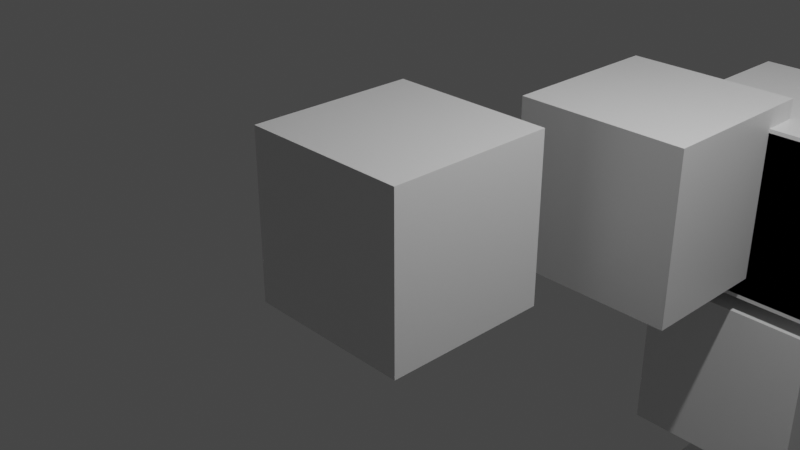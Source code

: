 # Source: Extrude_Region.blend  (saved by Blender 2.82.7; exported with 4.5.12 LTS)
import bpy
from mathutils import Matrix  # noqa: F401  (used for matrix-valued properties, if any)

bpy.ops.wm.read_factory_settings(use_empty=True)
scene = bpy.context.scene
scene.name = 'Scene'

# ---- collections
col_collection = bpy.data.collections.new('Collection'); scene.collection.children.link(col_collection)

# ---- materials (node trees are filled in below, after node groups)
mat_material = bpy.data.materials.new('Material')
mat_material.alpha_threshold = 0.0
mat_material.use_transparent_shadow = False
mat_material.line_color = (0.0, 0.0, 0.0, 1.0)

# ---- material node trees
mat_material.use_nodes = True; mat_material.node_tree.nodes.clear()
_N = mat_material.node_tree.nodes; _L = mat_material.node_tree.links
n0 = _N.new('ShaderNodeOutputMaterial'); n0.name = 'Material Output'; n0.location = (300, 300)
n1 = _N.new('ShaderNodeBsdfPrincipled'); n1.name = 'Principled BSDF'; n1.location = (10, 300)
n1.distribution = 'GGX'
n1.subsurface_method = 'BURLEY'
n1.inputs[2].default_value = 0.4
n1.inputs[3].default_value = 1.45
n1.inputs[27].default_value = (0.0, 0.0, 0.0, 1.0)
n1.inputs[28].default_value = 1.0
_L.new(n1.outputs[0], n0.inputs[0])
n0.is_active_output = True

# ---- world
world_world = bpy.data.worlds.new('World'); scene.world = world_world
world_world.use_nodes = True; world_world.node_tree.nodes.clear()
_N = world_world.node_tree.nodes; _L = world_world.node_tree.links
n0 = _N.new('ShaderNodeOutputWorld'); n0.name = 'World Output'; n0.location = (300, 300)
n1 = _N.new('ShaderNodeBackground'); n1.name = 'Background'; n1.location = (10, 300)
n1.inputs[0].default_value = (0.05088, 0.05088, 0.05088, 1.0)
_L.new(n1.outputs[0], n0.inputs[0])
n0.is_active_output = True
world_world.color = (0.05088, 0.05088, 0.05088)
world_world.use_sun_shadow = False
world_world.sun_shadow_jitter_overblur = 0.0

# ---- cameras
cam_camera = bpy.data.cameras.new('Camera')
cam_camera.clip_end = 100.0
cam_camera.ortho_scale = 7.314

# ---- lights
light_light = bpy.data.lights.new('Light', 'POINT')
light_light.transmission_factor = 0.0
light_light.energy = 1000.0
light_light.shadow_soft_size = 0.1
light_light.shadow_maximum_resolution = 0.006
light_light.use_absolute_resolution = True

# ---- meshes
me_cube = bpy.data.meshes.new('Cube')
me_cube.from_pydata([(1.0, 1.0, 1.0), (1.0, 1.0, -1.0), (1.0, -1.0, 1.0), (1.0, -1.0, -1.0), (-1.0, 1.0, 1.0), (-1.0, 1.0, -1.0), (-1.0, -1.0, 1.0), (-1.0, -1.0, -1.0), (2.177, 3.618, 0.9619), (2.177, 3.618, -1.038), (2.177, 1.618, 0.9619), (2.177, 1.618, -1.038), (0.1769, 3.618, 0.9619), (0.1769, 3.618, -1.038), (0.1769, 1.618, 0.9619), (0.1769, 1.618, -1.038), (3.003, 5.206, 0.7327), (3.003, 5.206, -1.267), (3.003, 3.206, 0.7327), (3.003, 3.206, -1.267), (1.003, 5.206, 0.7327), (1.003, 5.206, -1.267), (1.003, 3.206, 0.7327), (1.003, 3.206, -1.267), (3.003, 5.206, 0.6877), (3.003, 5.206, -1.312), (3.003, 3.206, 0.6877), (3.003, 3.206, -1.312), (1.003, 5.206, 0.6877), (1.003, 5.206, -1.312), (1.003, 3.206, 0.6877), (1.003, 3.206, -1.312), (3.003, 5.206, -1.497), (3.003, 5.206, -3.497), (3.003, 3.206, -1.497), (3.003, 3.206, -3.497), (1.003, 5.206, -1.497), (1.003, 5.206, -3.497), (1.003, 3.206, -1.497), (1.003, 3.206, -3.497), (3.003, 5.206, -4.712), (3.003, 5.206, -6.712), (3.003, 3.206, -4.712), (3.003, 3.206, -6.712), (1.003, 5.206, -4.712), (1.003, 5.206, -6.712), (1.003, 3.206, -4.712), (1.003, 3.206, -6.712), (1.003, 5.206, 5.242), (1.003, 5.206, 3.242), (1.003, 3.206, 5.242), (1.003, 3.206, 3.242), (2.45, 4.825, 5.174), (2.67, 4.618, 5.027), (2.653, 4.897, 4.949), (2.483, 5.084, 5.059), (2.653, 4.913, 4.933), (2.67, 4.991, 4.654), (2.45, 5.138, 4.861), (2.483, 5.023, 5.12), (2.411, 4.869, 5.191), (2.567, 4.989, 5.025), (2.411, 5.155, 4.905), (2.15, 5.206, 5.242), (2.806, 4.744, 4.796), (2.788, 4.5, 4.909), (2.935, 4.395, 4.689), (2.94, 4.639, 4.571), (2.952, 4.384, 4.649), (3.003, 4.353, 4.389), (2.952, 4.614, 4.42), (2.88, 4.68, 4.716), (2.806, 4.76, 4.78), (2.94, 4.535, 4.675), (2.935, 4.653, 4.431), (2.788, 4.873, 4.536), (2.952, 4.614, 4.065), (3.003, 4.353, 4.096), (2.952, 4.384, 3.835), (2.88, 4.68, 3.769), (2.935, 4.395, 3.796), (2.788, 4.5, 3.575), (2.806, 4.744, 3.689), (2.94, 4.639, 3.914), (2.935, 4.653, 4.054), (2.94, 4.535, 3.81), (2.806, 4.76, 3.705), (2.788, 4.873, 3.949), (2.653, 4.897, 3.536), (2.67, 4.618, 3.458), (2.45, 4.825, 3.31), (2.483, 5.084, 3.426), (2.411, 4.869, 3.294), (2.15, 5.206, 3.242), (2.411, 5.155, 3.58), (2.567, 4.989, 3.46), (2.653, 4.913, 3.552), (2.483, 5.023, 3.365), (2.45, 5.138, 3.624), (2.67, 4.991, 3.831), (2.935, 4.018, 4.689), (2.788, 3.913, 4.909), (2.806, 3.669, 4.796), (2.94, 3.774, 4.571), (2.806, 3.653, 4.78), (2.788, 3.54, 4.536), (2.935, 3.76, 4.431), (2.94, 3.878, 4.675), (2.952, 4.029, 4.649), (2.88, 3.733, 4.716), (2.952, 3.799, 4.42), (3.003, 4.06, 4.389), (2.653, 3.516, 4.949), (2.67, 3.795, 5.027), (2.45, 3.588, 5.174), (2.483, 3.329, 5.059), (2.411, 3.544, 5.191), (2.15, 3.206, 5.242), (2.411, 3.258, 4.905), (2.567, 3.424, 5.025), (2.653, 3.5, 4.933), (2.483, 3.39, 5.12), (2.45, 3.275, 4.861), (2.67, 3.422, 4.654), (2.806, 3.669, 3.689), (2.788, 3.913, 3.575), (2.935, 4.018, 3.796), (2.94, 3.774, 3.914), (2.952, 4.029, 3.835), (3.003, 4.06, 4.096), (2.952, 3.799, 4.065), (2.88, 3.733, 3.769), (2.806, 3.653, 3.705), (2.94, 3.878, 3.81), (2.935, 3.76, 4.054), (2.788, 3.54, 3.949), (2.411, 3.258, 3.58), (2.15, 3.206, 3.242), (2.411, 3.544, 3.294), (2.567, 3.424, 3.46), (2.45, 3.588, 3.31), (2.67, 3.795, 3.458), (2.653, 3.516, 3.536), (2.483, 3.329, 3.426), (2.45, 3.275, 3.624), (2.483, 3.39, 3.365), (2.653, 3.5, 3.552), (2.67, 3.422, 3.831), (9.24, -10.95, -0.3518), (9.969, -11.55, -0.3518), (10.16, -9.565, -2.059), (10.16, -11.56, -0.3518), (10.36, -9.584, -2.059), (9.781, -11.49, -0.3518), (10.55, -9.641, -2.059), (10.36, -11.55, -0.3518), (10.72, -9.733, -2.059), (9.608, -11.4, -0.3518), (10.87, -9.857, -2.059), (10.55, -11.49, -0.3518), (11.0, -10.01, -2.059), (9.457, -11.27, -0.3518), (11.09, -10.18, -2.059), (10.72, -11.4, -0.3518), (11.14, -10.37, -2.059), (9.332, -11.12, -0.3518), (11.16, -10.56, -2.059), (10.87, -11.27, -0.3518), (11.14, -10.76, -2.059), (9.183, -10.76, -0.3518), (11.09, -10.95, -2.059), (11.0, -11.12, -0.3518), (11.0, -11.12, -2.059), (9.164, -10.56, -0.3518), (10.87, -11.27, -2.059), (11.09, -10.95, -0.3518), (10.72, -11.4, -2.059), (9.183, -10.37, -0.3518), (10.55, -11.49, -2.059), (11.14, -10.76, -0.3518), (10.36, -11.55, -2.059), (9.24, -10.18, -0.3518), (10.16, -11.56, -2.059), (11.16, -10.56, -0.3518), (9.969, -11.55, -2.059), (9.332, -10.01, -0.3518), (9.781, -11.49, -2.059), (11.14, -10.37, -0.3518), (9.608, -11.4, -2.059), (9.457, -9.857, -0.3518), (9.457, -11.27, -2.059), (11.09, -10.18, -0.3518), (9.332, -11.12, -2.059), (9.608, -9.733, -0.3518), (9.24, -10.95, -2.059), (10.16, -10.56, -0.05869), (9.183, -10.76, -2.059), (11.0, -10.01, -0.3518), (9.164, -10.56, -2.059), (9.781, -9.641, -0.3518), (9.183, -10.37, -2.059), (10.87, -9.857, -0.3518), (9.24, -10.18, -2.059), (9.969, -9.584, -0.3518), (9.332, -10.01, -2.059), (10.72, -9.733, -0.3518), (9.457, -9.857, -2.059), (10.55, -9.641, -0.3518), (9.608, -9.733, -2.059), (10.16, -10.56, 1.648), (9.781, -9.641, -2.059), (10.36, -9.584, -0.3518), (9.969, -9.584, -2.059), (10.16, -9.565, -0.3518), (9.969, -9.584, 0.2999), (10.16, -9.565, 0.2999), (9.781, -9.641, 0.2999), (10.16, -10.56, 2.3), (10.72, -9.733, 0.2999), (9.608, -9.733, 0.2999), (10.87, -9.857, 0.2999), (9.457, -9.857, 0.2999), (11.0, -10.01, 0.2999), (9.332, -10.01, 0.2999), (11.09, -10.18, 0.2999), (9.24, -10.18, 0.2999), (11.14, -10.37, 0.2999), (9.183, -10.37, 0.2999), (11.16, -10.56, 0.2999), (9.164, -10.56, 0.2999), (11.14, -10.76, 0.2999), (9.183, -10.76, 0.2999), (11.09, -10.95, 0.2999), (9.24, -10.95, 0.2999), (11.0, -11.12, 0.2999), (9.332, -11.12, 0.2999), (10.87, -11.27, 0.2999), (9.457, -11.27, 0.2999), (10.72, -11.4, 0.2999), (9.608, -11.4, 0.2999), (10.55, -11.49, 0.2999), (9.781, -11.49, 0.2999), (10.36, -11.55, 0.2999), (9.969, -11.55, 0.2999), (10.16, -11.56, 0.2999), (10.55, -9.641, 0.2999), (10.36, -9.584, 0.2999), (10.16, -10.56, 2.573), (9.969, -11.55, 0.5732), (10.16, -11.56, 0.5732), (10.36, -11.55, 0.5732), (9.781, -11.49, 0.5732), (9.608, -11.4, 0.5732), (10.55, -11.49, 0.5732), (9.457, -11.27, 0.5732), (10.72, -11.4, 0.5732), (9.332, -11.12, 0.5732), (10.87, -11.27, 0.5732), (9.24, -10.95, 0.5732), (11.0, -11.12, 0.5732), (9.183, -10.76, 0.5732), (11.09, -10.95, 0.5732), (9.164, -10.56, 0.5732), (11.14, -10.76, 0.5732), (9.183, -10.37, 0.5732), (11.16, -10.56, 0.5732), (9.24, -10.18, 0.5732), (11.14, -10.37, 0.5732), (9.332, -10.01, 0.5732), (11.09, -10.18, 0.5732), (9.457, -9.857, 0.5732), (11.0, -10.01, 0.5732), (9.608, -9.733, 0.5732), (10.87, -9.857, 0.5732), (9.781, -9.641, 0.5732), (10.72, -9.733, 0.5732), (9.969, -9.584, 0.5732), (10.16, -9.565, 0.5732), (10.55, -9.641, 0.5732), (10.36, -9.584, 0.5732), (10.16, -10.56, 3.086), (9.969, -11.55, 1.086), (10.16, -11.56, 1.086), (10.36, -11.55, 1.086), (9.781, -11.49, 1.086), (9.608, -11.4, 1.086), (10.55, -11.49, 1.086), (9.457, -11.27, 1.086), (10.72, -11.4, 1.086), (9.332, -11.12, 1.086), (10.87, -11.27, 1.086), (9.24, -10.95, 1.086), (11.0, -11.12, 1.086), (9.183, -10.76, 1.086), (11.09, -10.95, 1.086), (9.164, -10.56, 1.086), (11.14, -10.76, 1.086), (9.183, -10.37, 1.086), (11.16, -10.56, 1.086), (9.24, -10.18, 1.086), (11.14, -10.37, 1.086), (9.332, -10.01, 1.086), (11.09, -10.18, 1.086), (9.457, -9.857, 1.086), (11.0, -10.01, 1.086), (9.608, -9.733, 1.086), (10.87, -9.857, 1.086), (9.781, -9.641, 1.086), (10.72, -9.733, 1.086), (9.969, -9.584, 1.086), (10.16, -9.565, 1.086), (10.55, -9.641, 1.086), (10.36, -9.584, 1.086), (10.16, -10.56, 3.283), (9.969, -11.55, 1.283), (10.16, -11.56, 1.283), (10.36, -11.55, 1.283), (9.781, -11.49, 1.283), (9.608, -11.4, 1.283), (10.55, -11.49, 1.283), (9.457, -11.27, 1.283), (10.72, -11.4, 1.283), (9.332, -11.12, 1.283), (10.87, -11.27, 1.283), (9.24, -10.95, 1.283), (11.0, -11.12, 1.283), (9.183, -10.76, 1.283), (11.09, -10.95, 1.283), (9.164, -10.56, 1.283), (11.14, -10.76, 1.283), (9.183, -10.37, 1.283), (11.16, -10.56, 1.283), (9.24, -10.18, 1.283), (11.14, -10.37, 1.283), (9.332, -10.01, 1.283), (11.09, -10.18, 1.283), (9.457, -9.857, 1.283), (11.0, -10.01, 1.283), (9.608, -9.733, 1.283), (10.87, -9.857, 1.283), (9.781, -9.641, 1.283), (10.72, -9.733, 1.283), (9.969, -9.584, 1.283), (10.16, -9.565, 1.283), (10.55, -9.641, 1.283), (10.36, -9.584, 1.283), (10.16, -10.56, 3.636), (9.969, -11.55, 1.636), (10.16, -11.56, 1.636), (10.36, -11.55, 1.636), (9.781, -11.49, 1.636), (9.608, -11.4, 1.636), (10.55, -11.49, 1.636), (9.457, -11.27, 1.636), (10.72, -11.4, 1.636), (9.332, -11.12, 1.636), (10.87, -11.27, 1.636), (9.24, -10.95, 1.636), (11.0, -11.12, 1.636), (9.183, -10.76, 1.636), (11.09, -10.95, 1.636), (9.164, -10.56, 1.636), (11.14, -10.76, 1.636), (9.183, -10.37, 1.636), (11.16, -10.56, 1.636), (9.24, -10.18, 1.636), (11.14, -10.37, 1.636), (9.332, -10.01, 1.636), (11.09, -10.18, 1.636), (9.457, -9.857, 1.636), (11.0, -10.01, 1.636), (9.608, -9.733, 1.636), (10.87, -9.857, 1.636), (9.781, -9.641, 1.636), (10.72, -9.733, 1.636), (9.969, -9.584, 1.636), (10.16, -9.565, 1.636), (10.55, -9.641, 1.636), (10.36, -9.584, 1.636), (10.16, -10.56, 3.908), (9.969, -11.55, 1.908), (10.16, -11.56, 1.908), (10.36, -11.55, 1.908), (9.781, -11.49, 1.908), (9.608, -11.4, 1.908), (10.55, -11.49, 1.908), (9.457, -11.27, 1.908), (10.72, -11.4, 1.908), (9.332, -11.12, 1.908), (10.87, -11.27, 1.908), (9.24, -10.95, 1.908), (11.0, -11.12, 1.908), (9.183, -10.76, 1.908), (11.09, -10.95, 1.908), (9.164, -10.56, 1.908), (11.14, -10.76, 1.908), (9.183, -10.37, 1.908), (11.16, -10.56, 1.908), (9.24, -10.18, 1.908), (11.14, -10.37, 1.908), (9.332, -10.01, 1.908), (11.09, -10.18, 1.908), (9.457, -9.857, 1.908), (11.0, -10.01, 1.908), (9.608, -9.733, 1.908), (10.87, -9.857, 1.908), (9.781, -9.641, 1.908), (10.72, -9.733, 1.908), (9.969, -9.584, 1.908), (10.16, -9.565, 1.908), (10.55, -9.641, 1.908), (10.36, -9.584, 1.908), (10.16, -10.56, 4.41), (9.969, -11.55, 2.41), (10.16, -11.56, 2.41), (10.36, -11.55, 2.41), (9.781, -11.49, 2.41), (9.608, -11.4, 2.41), (10.55, -11.49, 2.41), (9.457, -11.27, 2.41), (10.72, -11.4, 2.41), (9.332, -11.12, 2.41), (10.87, -11.27, 2.41), (9.24, -10.95, 2.41), (11.0, -11.12, 2.41), (9.183, -10.76, 2.41), (11.09, -10.95, 2.41), (9.164, -10.56, 2.41), (11.14, -10.76, 2.41), (9.183, -10.37, 2.41), (11.16, -10.56, 2.41), (9.24, -10.18, 2.41), (11.14, -10.37, 2.41), (9.332, -10.01, 2.41), (11.09, -10.18, 2.41), (9.457, -9.857, 2.41), (11.0, -10.01, 2.41), (9.608, -9.733, 2.41), (10.87, -9.857, 2.41), (9.781, -9.641, 2.41), (10.72, -9.733, 2.41), (9.969, -9.584, 2.41), (10.16, -9.565, 2.41), (10.55, -9.641, 2.41), (10.36, -9.584, 2.41), (10.16, -10.56, 4.836), (9.969, -11.55, 2.836), (10.16, -11.56, 2.836), (10.36, -11.55, 2.836), (9.781, -11.49, 2.836), (9.608, -11.4, 2.836), (10.55, -11.49, 2.836), (9.457, -11.27, 2.836), (10.72, -11.4, 2.836), (9.332, -11.12, 2.836), (10.87, -11.27, 2.836), (9.24, -10.95, 2.836), (11.0, -11.12, 2.836), (9.183, -10.76, 2.836), (11.09, -10.95, 2.836), (9.164, -10.56, 2.836), (11.14, -10.76, 2.836), (9.183, -10.37, 2.836), (11.16, -10.56, 2.836), (9.24, -10.18, 2.836), (11.14, -10.37, 2.836), (9.332, -10.01, 2.836), (11.09, -10.18, 2.836), (9.457, -9.857, 2.836), (11.0, -10.01, 2.836), (9.608, -9.733, 2.836), (10.87, -9.857, 2.836), (9.781, -9.641, 2.836), (10.72, -9.733, 2.836), (9.969, -9.584, 2.836), (10.16, -9.565, 2.836), (10.55, -9.641, 2.836), (10.36, -9.584, 2.836), (10.16, -10.56, 4.577), (9.969, -11.55, 2.577), (10.16, -11.56, 2.577), (10.36, -11.55, 2.577), (9.781, -11.49, 2.577), (9.608, -11.4, 2.577), (10.55, -11.49, 2.577), (9.457, -11.27, 2.577), (10.72, -11.4, 2.577), (9.332, -11.12, 2.577), (10.87, -11.27, 2.577), (9.24, -10.95, 2.577), (11.0, -11.12, 2.577), (9.183, -10.76, 2.577), (11.09, -10.95, 2.577), (9.164, -10.56, 2.577), (11.14, -10.76, 2.577), (9.183, -10.37, 2.577), (11.16, -10.56, 2.577), (9.24, -10.18, 2.577), (11.14, -10.37, 2.577), (9.332, -10.01, 2.577), (11.09, -10.18, 2.577), (9.457, -9.857, 2.577), (11.0, -10.01, 2.577), (9.608, -9.733, 2.577), (10.87, -9.857, 2.577), (9.781, -9.641, 2.577), (10.72, -9.733, 2.577), (9.969, -9.584, 2.577), (10.16, -9.565, 2.577), (10.55, -9.641, 2.577), (10.36, -9.584, 2.577), (10.16, -10.56, 5.075), (9.969, -11.55, 3.075), (10.16, -11.56, 3.075), (10.36, -11.55, 3.075), (9.781, -11.49, 3.075), (9.608, -11.4, 3.075), (10.55, -11.49, 3.075), (9.457, -11.27, 3.075), (10.72, -11.4, 3.075), (9.332, -11.12, 3.075), (10.87, -11.27, 3.075), (9.24, -10.95, 3.075), (11.0, -11.12, 3.075), (9.183, -10.76, 3.075), (11.09, -10.95, 3.075), (9.164, -10.56, 3.075), (11.14, -10.76, 3.075), (9.183, -10.37, 3.075), (11.16, -10.56, 3.075), (9.24, -10.18, 3.075), (11.14, -10.37, 3.075), (9.332, -10.01, 3.075), (11.09, -10.18, 3.075), (9.457, -9.857, 3.075), (11.0, -10.01, 3.075), (9.608, -9.733, 3.075), (10.87, -9.857, 3.075), (9.781, -9.641, 3.075), (10.72, -9.733, 3.075), (9.969, -9.584, 3.075), (10.16, -9.565, 3.075), (10.55, -9.641, 3.075), (10.36, -9.584, 3.075), (10.16, -10.56, 5.72), (9.969, -11.55, 3.72), (10.16, -11.56, 3.72), (10.36, -11.55, 3.72), (9.781, -11.49, 3.72), (9.608, -11.4, 3.72), (10.55, -11.49, 3.72), (9.457, -11.27, 3.72), (10.72, -11.4, 3.72), (9.332, -11.12, 3.72), (10.87, -11.27, 3.72), (9.24, -10.95, 3.72), (11.0, -11.12, 3.72), (9.183, -10.76, 3.72), (11.09, -10.95, 3.72), (9.164, -10.56, 3.72), (11.14, -10.76, 3.72), (9.183, -10.37, 3.72), (11.16, -10.56, 3.72), (9.24, -10.18, 3.72), (11.14, -10.37, 3.72), (9.332, -10.01, 3.72), (11.09, -10.18, 3.72), (9.457, -9.857, 3.72), (11.0, -10.01, 3.72), (9.608, -9.733, 3.72), (10.87, -9.857, 3.72), (9.781, -9.641, 3.72), (10.72, -9.733, 3.72), (9.969, -9.584, 3.72), (10.16, -9.565, 3.72), (10.55, -9.641, 3.72), (10.36, -9.584, 3.72), (10.16, -10.56, 5.835), (9.969, -11.55, 3.835), (10.16, -11.56, 3.835), (10.36, -11.55, 3.835), (9.781, -11.49, 3.835), (9.608, -11.4, 3.835), (10.55, -11.49, 3.835), (9.457, -11.27, 3.835), (10.72, -11.4, 3.835), (9.332, -11.12, 3.835), (10.87, -11.27, 3.835), (9.24, -10.95, 3.835), (11.0, -11.12, 3.835), (9.183, -10.76, 3.835), (11.09, -10.95, 3.835), (9.164, -10.56, 3.835), (11.14, -10.76, 3.835), (9.183, -10.37, 3.835), (11.16, -10.56, 3.835), (9.24, -10.18, 3.835), (11.14, -10.37, 3.835), (9.332, -10.01, 3.835), (11.09, -10.18, 3.835), (9.457, -9.857, 3.835), (11.0, -10.01, 3.835), (9.608, -9.733, 3.835), (10.87, -9.857, 3.835), (9.781, -9.641, 3.835), (10.72, -9.733, 3.835), (9.969, -9.584, 3.835), (10.16, -9.565, 3.835), (10.55, -9.641, 3.835), (10.36, -9.584, 3.835), (10.16, -10.56, 6.062), (9.969, -11.55, 4.062), (10.16, -11.56, 4.062), (10.36, -11.55, 4.062), (9.781, -11.49, 4.062), (9.608, -11.4, 4.062), (10.55, -11.49, 4.062), (9.457, -11.27, 4.062), (10.72, -11.4, 4.062), (9.332, -11.12, 4.062), (10.87, -11.27, 4.062), (9.24, -10.95, 4.062), (11.0, -11.12, 4.062), (9.183, -10.76, 4.062), (11.09, -10.95, 4.062), (9.164, -10.56, 4.062), (11.14, -10.76, 4.062), (9.183, -10.37, 4.062), (11.16, -10.56, 4.062), (9.24, -10.18, 4.062), (11.14, -10.37, 4.062), (9.332, -10.01, 4.062), (11.09, -10.18, 4.062), (9.457, -9.857, 4.062), (11.0, -10.01, 4.062), (9.608, -9.733, 4.062), (10.87, -9.857, 4.062), (9.781, -9.641, 4.062), (10.72, -9.733, 4.062), (9.969, -9.584, 4.062), (10.16, -9.565, 4.062), (10.55, -9.641, 4.062), (10.36, -9.584, 4.062), (10.16, -10.56, 6.363), (9.969, -11.55, 4.363), (10.16, -11.56, 4.363), (10.36, -11.55, 4.363), (9.781, -11.49, 4.363), (9.608, -11.4, 4.363), (10.55, -11.49, 4.363), (9.457, -11.27, 4.363), (10.72, -11.4, 4.363), (9.332, -11.12, 4.363), (10.87, -11.27, 4.363), (9.24, -10.95, 4.363), (11.0, -11.12, 4.363), (9.183, -10.76, 4.363), (11.09, -10.95, 4.363), (9.164, -10.56, 4.363), (11.14, -10.76, 4.363), (9.183, -10.37, 4.363), (11.16, -10.56, 4.363), (9.24, -10.18, 4.363), (11.14, -10.37, 4.363), (9.332, -10.01, 4.363), (11.09, -10.18, 4.363), (9.457, -9.857, 4.363), (11.0, -10.01, 4.363), (9.608, -9.733, 4.363), (10.87, -9.857, 4.363), (9.781, -9.641, 4.363), (10.72, -9.733, 4.363), (9.969, -9.584, 4.363), (10.16, -9.565, 4.363), (10.55, -9.641, 4.363), (10.36, -9.584, 4.363), (10.16, -10.56, 7.037), (9.969, -11.55, 5.037), (10.16, -11.56, 5.037), (10.36, -11.55, 5.037), (9.781, -11.49, 5.037), (9.608, -11.4, 5.037), (10.55, -11.49, 5.037), (9.457, -11.27, 5.037), (10.72, -11.4, 5.037), (9.332, -11.12, 5.037), (10.87, -11.27, 5.037), (9.24, -10.95, 5.037), (11.0, -11.12, 5.037), (9.183, -10.76, 5.037), (11.09, -10.95, 5.037), (9.164, -10.56, 5.037), (11.14, -10.76, 5.037), (9.183, -10.37, 5.037), (11.16, -10.56, 5.037), (9.24, -10.18, 5.037), (11.14, -10.37, 5.037), (9.332, -10.01, 5.037), (11.09, -10.18, 5.037), (9.457, -9.857, 5.037), (11.0, -10.01, 5.037), (9.608, -9.733, 5.037), (10.87, -9.857, 5.037), (9.781, -9.641, 5.037), (10.72, -9.733, 5.037), (9.969, -9.584, 5.037), (10.16, -9.565, 5.037), (10.55, -9.641, 5.037), (10.36, -9.584, 5.037), (9.317, -9.227, -8.058), (11.32, -9.227, -8.058), (9.317, -7.227, -8.058), (11.32, -7.227, -8.058), (9.317, -7.227, -6.781), (9.317, -9.227, -6.781), (11.32, -9.227, -6.781), (11.32, -7.227, -6.781), (9.317, -7.227, -5.771), (9.317, -9.227, -5.771), (11.32, -9.227, -5.771), (11.32, -7.227, -5.771), (9.317, -7.227, -4.942), (9.317, -9.227, -4.942), (11.32, -9.227, -4.942), (11.32, -7.227, -4.942), (9.317, -7.227, -4.654), (9.317, -9.227, -4.654), (11.32, -9.227, -4.654), (11.32, -7.227, -4.654), (9.317, -7.227, -4.294), (9.317, -9.227, -4.294), (11.32, -9.227, -4.294), (11.32, -7.227, -4.294), (9.317, -7.227, -3.611), (9.317, -9.227, -3.611), (11.32, -9.227, -3.611), (11.32, -7.227, -3.611), (9.317, -7.227, -2.174), (9.317, -9.227, -2.174), (11.32, -9.227, -2.174), (11.32, -7.227, -2.174), (9.317, -7.227, -3.525), (9.317, -9.227, -3.525), (11.32, -9.227, -3.525), (11.32, -7.227, -3.525), (9.317, -7.227, -11.62), (9.317, -9.227, -11.62), (11.32, -9.227, -11.62), (11.32, -7.227, -11.62)], [], [(0, 2, 6, 4), (3, 7, 6, 2), (7, 5, 4, 6), (5, 7, 3, 1), (1, 3, 2, 0), (5, 1, 0, 4), (8, 10, 14, 12), (11, 15, 14, 10), (15, 13, 12, 14), (13, 15, 11, 9), (9, 11, 10, 8), (13, 9, 8, 12), (16, 18, 22, 20), (19, 23, 22, 18), (23, 21, 20, 22), (21, 23, 19, 17), (17, 19, 18, 16), (21, 17, 16, 20), (24, 26, 30, 28), (27, 31, 30, 26), (31, 29, 28, 30), (29, 31, 27, 25), (25, 27, 26, 24), (29, 25, 24, 28), (32, 34, 38, 36), (35, 39, 38, 34), (39, 37, 36, 38), (37, 39, 35, 33), (33, 35, 34, 32), (37, 33, 32, 36), (40, 42, 46, 44), (43, 47, 46, 42), (47, 45, 44, 46), (45, 47, 43, 41), (41, 43, 42, 40), (45, 41, 40, 44), (115, 119, 121), (51, 50, 48, 49), (49, 48, 63, 93), (91, 95, 97), (63, 48, 50, 117), (142, 124, 132, 146), (67, 71, 73), (103, 107, 109), (79, 83, 85), (54, 64, 72, 56), (108, 68, 66, 100), (78, 128, 126, 80), (138, 92, 90, 140), (102, 112, 120, 104), (118, 136, 144, 122), (139, 143, 145), (53, 113, 101, 65), (77, 69, 111, 129), (141, 89, 81, 125), (75, 87, 99, 57), (130, 110, 106, 134), (137, 117, 50, 51), (127, 131, 133), (123, 147, 135, 105), (55, 59, 61), (70, 76, 84, 74), (49, 93, 137, 51), (82, 88, 96, 86), (94, 62, 58, 98), (52, 53, 54, 55), (56, 57, 58, 59), (60, 61, 62, 63), (64, 65, 66, 67), (68, 69, 70, 71), (72, 73, 74, 75), (76, 77, 78, 79), (80, 81, 82, 83), (84, 85, 86, 87), (88, 89, 90, 91), (92, 93, 94, 95), (96, 97, 98, 99), (100, 101, 102, 103), (104, 105, 106, 107), (108, 109, 110, 111), (112, 113, 114, 115), (116, 117, 118, 119), (120, 121, 122, 123), (124, 125, 126, 127), (128, 129, 130, 131), (132, 133, 134, 135), (136, 137, 138, 139), (140, 141, 142, 143), (144, 145, 146, 147), (60, 52, 55, 61), (54, 56, 59, 55), (58, 62, 61, 59), (72, 64, 67, 73), (66, 68, 71, 67), (70, 74, 73, 71), (84, 76, 79, 85), (78, 80, 83, 79), (82, 86, 85, 83), (96, 88, 91, 97), (90, 92, 95, 91), (94, 98, 97, 95), (108, 100, 103, 109), (102, 104, 107, 103), (106, 110, 109, 107), (120, 112, 115, 121), (114, 116, 119, 115), (118, 122, 121, 119), (132, 124, 127, 133), (126, 128, 131, 127), (130, 134, 133, 131), (144, 136, 139, 145), (138, 140, 143, 139), (142, 146, 145, 143), (53, 65, 64, 54), (75, 57, 56, 72), (69, 77, 76, 70), (87, 75, 74, 84), (81, 89, 88, 82), (99, 87, 86, 96), (93, 63, 62, 94), (57, 99, 98, 58), (101, 113, 112, 102), (123, 105, 104, 120), (117, 137, 136, 118), (147, 123, 122, 144), (141, 125, 124, 142), (135, 147, 146, 132), (129, 111, 110, 130), (105, 135, 134, 106), (63, 117, 116, 60), (113, 53, 52, 114), (111, 69, 68, 108), (65, 101, 100, 66), (137, 93, 92, 138), (89, 141, 140, 90), (77, 129, 128, 78), (125, 81, 80, 126), (60, 116, 114, 52), (245, 218, 217), (203, 213, 209), (150, 152, 195), (246, 245, 217), (199, 203, 209), (152, 154, 195), (220, 222, 217), (193, 199, 209), (154, 156, 195), (222, 224, 217), (189, 193, 209), (156, 158, 195), (224, 226, 217), (185, 189, 209), (158, 160, 195), (226, 228, 217), (181, 185, 209), (160, 162, 195), (228, 230, 217), (177, 181, 209), (162, 164, 195), (230, 232, 217), (173, 177, 209), (164, 166, 195), (232, 234, 217), (169, 173, 209), (166, 168, 195), (234, 236, 217), (148, 169, 209), (168, 170, 195), (236, 238, 217), (165, 148, 209), (170, 172, 195), (238, 240, 217), (161, 165, 209), (172, 174, 195), (240, 242, 217), (157, 161, 209), (174, 176, 195), (242, 244, 217), (153, 157, 209), (176, 178, 195), (244, 243, 217), (149, 153, 209), (178, 180, 195), (243, 241, 217), (151, 149, 209), (180, 182, 195), (241, 239, 217), (155, 151, 209), (182, 184, 195), (239, 237, 217), (159, 155, 209), (184, 186, 195), (237, 235, 217), (163, 159, 209), (186, 188, 195), (235, 233, 217), (167, 163, 209), (188, 190, 195), (233, 231, 217), (171, 167, 209), (190, 192, 195), (231, 229, 217), (175, 171, 209), (192, 194, 195), (229, 227, 217), (179, 175, 209), (194, 196, 195), (227, 225, 217), (183, 179, 209), (196, 198, 195), (225, 223, 217), (187, 183, 209), (198, 200, 195), (223, 221, 217), (191, 187, 209), (200, 202, 195), (221, 219, 217), (197, 191, 209), (202, 204, 195), (219, 216, 217), (201, 197, 209), (204, 206, 195), (216, 214, 217), (205, 201, 209), (206, 208, 195), (214, 215, 217), (207, 205, 209), (208, 210, 195), (211, 207, 209), (213, 211, 209), (210, 212, 195), (218, 220, 217), (213, 203, 199, 193, 189, 185, 181, 177, 173, 169, 148, 165, 161, 157, 153, 149, 151, 155, 159, 163, 167, 171, 175, 179, 183, 187, 191, 197, 201, 205, 207, 211), (212, 150, 195), (150, 212, 210, 208, 206, 204, 202, 200, 198, 196, 194, 192, 190, 188, 186, 184, 182, 180, 178, 176, 174, 172, 170, 168, 166, 164, 162, 160, 158, 156, 154, 152), (215, 246, 217), (215, 214, 216, 219, 221, 223, 225, 227, 229, 231, 233, 235, 237, 239, 241, 243, 244, 242, 240, 238, 236, 234, 232, 230, 228, 226, 224, 222, 220, 218, 245, 246), (278, 275, 247), (279, 278, 247), (273, 271, 247), (271, 269, 247), (269, 267, 247), (267, 265, 247), (265, 263, 247), (263, 261, 247), (261, 259, 247), (259, 257, 247), (257, 255, 247), (255, 253, 247), (253, 250, 247), (250, 249, 247), (249, 248, 247), (248, 251, 247), (251, 252, 247), (252, 254, 247), (254, 256, 247), (256, 258, 247), (258, 260, 247), (260, 262, 247), (262, 264, 247), (264, 266, 247), (266, 268, 247), (268, 270, 247), (270, 272, 247), (272, 274, 247), (274, 276, 247), (276, 277, 247), (275, 273, 247), (277, 279, 247), (277, 276, 274, 272, 270, 268, 266, 264, 262, 260, 258, 256, 254, 252, 251, 248, 249, 250, 253, 255, 257, 259, 261, 263, 265, 267, 269, 271, 273, 275, 278, 279), (311, 308, 280), (312, 311, 280), (306, 304, 280), (304, 302, 280), (302, 300, 280), (300, 298, 280), (298, 296, 280), (296, 294, 280), (294, 292, 280), (292, 290, 280), (290, 288, 280), (288, 286, 280), (286, 283, 280), (283, 282, 280), (282, 281, 280), (281, 284, 280), (284, 285, 280), (285, 287, 280), (287, 289, 280), (289, 291, 280), (291, 293, 280), (293, 295, 280), (295, 297, 280), (297, 299, 280), (299, 301, 280), (301, 303, 280), (303, 305, 280), (305, 307, 280), (307, 309, 280), (309, 310, 280), (308, 306, 280), (310, 312, 280), (310, 309, 307, 305, 303, 301, 299, 297, 295, 293, 291, 289, 287, 285, 284, 281, 282, 283, 286, 288, 290, 292, 294, 296, 298, 300, 302, 304, 306, 308, 311, 312), (344, 341, 313), (345, 344, 313), (339, 337, 313), (337, 335, 313), (335, 333, 313), (333, 331, 313), (331, 329, 313), (329, 327, 313), (327, 325, 313), (325, 323, 313), (323, 321, 313), (321, 319, 313), (319, 316, 313), (316, 315, 313), (315, 314, 313), (314, 317, 313), (317, 318, 313), (318, 320, 313), (320, 322, 313), (322, 324, 313), (324, 326, 313), (326, 328, 313), (328, 330, 313), (330, 332, 313), (332, 334, 313), (334, 336, 313), (336, 338, 313), (338, 340, 313), (340, 342, 313), (342, 343, 313), (341, 339, 313), (343, 345, 313), (343, 342, 340, 338, 336, 334, 332, 330, 328, 326, 324, 322, 320, 318, 317, 314, 315, 316, 319, 321, 323, 325, 327, 329, 331, 333, 335, 337, 339, 341, 344, 345), (377, 374, 346), (378, 377, 346), (372, 370, 346), (370, 368, 346), (368, 366, 346), (366, 364, 346), (364, 362, 346), (362, 360, 346), (360, 358, 346), (358, 356, 346), (356, 354, 346), (354, 352, 346), (352, 349, 346), (349, 348, 346), (348, 347, 346), (347, 350, 346), (350, 351, 346), (351, 353, 346), (353, 355, 346), (355, 357, 346), (357, 359, 346), (359, 361, 346), (361, 363, 346), (363, 365, 346), (365, 367, 346), (367, 369, 346), (369, 371, 346), (371, 373, 346), (373, 375, 346), (375, 376, 346), (374, 372, 346), (376, 378, 346), (376, 375, 373, 371, 369, 367, 365, 363, 361, 359, 357, 355, 353, 351, 350, 347, 348, 349, 352, 354, 356, 358, 360, 362, 364, 366, 368, 370, 372, 374, 377, 378), (410, 407, 379), (411, 410, 379), (405, 403, 379), (403, 401, 379), (401, 399, 379), (399, 397, 379), (397, 395, 379), (395, 393, 379), (393, 391, 379), (391, 389, 379), (389, 387, 379), (387, 385, 379), (385, 382, 379), (382, 381, 379), (381, 380, 379), (380, 383, 379), (383, 384, 379), (384, 386, 379), (386, 388, 379), (388, 390, 379), (390, 392, 379), (392, 394, 379), (394, 396, 379), (396, 398, 379), (398, 400, 379), (400, 402, 379), (402, 404, 379), (404, 406, 379), (406, 408, 379), (408, 409, 379), (407, 405, 379), (409, 411, 379), (409, 408, 406, 404, 402, 400, 398, 396, 394, 392, 390, 388, 386, 384, 383, 380, 381, 382, 385, 387, 389, 391, 393, 395, 397, 399, 401, 403, 405, 407, 410, 411), (443, 440, 412), (444, 443, 412), (438, 436, 412), (436, 434, 412), (434, 432, 412), (432, 430, 412), (430, 428, 412), (428, 426, 412), (426, 424, 412), (424, 422, 412), (422, 420, 412), (420, 418, 412), (418, 415, 412), (415, 414, 412), (414, 413, 412), (413, 416, 412), (416, 417, 412), (417, 419, 412), (419, 421, 412), (421, 423, 412), (423, 425, 412), (425, 427, 412), (427, 429, 412), (429, 431, 412), (431, 433, 412), (433, 435, 412), (435, 437, 412), (437, 439, 412), (439, 441, 412), (441, 442, 412), (440, 438, 412), (442, 444, 412), (442, 441, 439, 437, 435, 433, 431, 429, 427, 425, 423, 421, 419, 417, 416, 413, 414, 415, 418, 420, 422, 424, 426, 428, 430, 432, 434, 436, 438, 440, 443, 444), (476, 473, 445), (477, 476, 445), (471, 469, 445), (469, 467, 445), (467, 465, 445), (465, 463, 445), (463, 461, 445), (461, 459, 445), (459, 457, 445), (457, 455, 445), (455, 453, 445), (453, 451, 445), (451, 448, 445), (448, 447, 445), (447, 446, 445), (446, 449, 445), (449, 450, 445), (450, 452, 445), (452, 454, 445), (454, 456, 445), (456, 458, 445), (458, 460, 445), (460, 462, 445), (462, 464, 445), (464, 466, 445), (466, 468, 445), (468, 470, 445), (470, 472, 445), (472, 474, 445), (474, 475, 445), (473, 471, 445), (475, 477, 445), (475, 474, 472, 470, 468, 466, 464, 462, 460, 458, 456, 454, 452, 450, 449, 446, 447, 448, 451, 453, 455, 457, 459, 461, 463, 465, 467, 469, 471, 473, 476, 477), (509, 506, 478), (510, 509, 478), (504, 502, 478), (502, 500, 478), (500, 498, 478), (498, 496, 478), (496, 494, 478), (494, 492, 478), (492, 490, 478), (490, 488, 478), (488, 486, 478), (486, 484, 478), (484, 481, 478), (481, 480, 478), (480, 479, 478), (479, 482, 478), (482, 483, 478), (483, 485, 478), (485, 487, 478), (487, 489, 478), (489, 491, 478), (491, 493, 478), (493, 495, 478), (495, 497, 478), (497, 499, 478), (499, 501, 478), (501, 503, 478), (503, 505, 478), (505, 507, 478), (507, 508, 478), (506, 504, 478), (508, 510, 478), (508, 507, 505, 503, 501, 499, 497, 495, 493, 491, 489, 487, 485, 483, 482, 479, 480, 481, 484, 486, 488, 490, 492, 494, 496, 498, 500, 502, 504, 506, 509, 510), (542, 539, 511), (543, 542, 511), (537, 535, 511), (535, 533, 511), (533, 531, 511), (531, 529, 511), (529, 527, 511), (527, 525, 511), (525, 523, 511), (523, 521, 511), (521, 519, 511), (519, 517, 511), (517, 514, 511), (514, 513, 511), (513, 512, 511), (512, 515, 511), (515, 516, 511), (516, 518, 511), (518, 520, 511), (520, 522, 511), (522, 524, 511), (524, 526, 511), (526, 528, 511), (528, 530, 511), (530, 532, 511), (532, 534, 511), (534, 536, 511), (536, 538, 511), (538, 540, 511), (540, 541, 511), (539, 537, 511), (541, 543, 511), (541, 540, 538, 536, 534, 532, 530, 528, 526, 524, 522, 520, 518, 516, 515, 512, 513, 514, 517, 519, 521, 523, 525, 527, 529, 531, 533, 535, 537, 539, 542, 543), (575, 572, 544), (576, 575, 544), (570, 568, 544), (568, 566, 544), (566, 564, 544), (564, 562, 544), (562, 560, 544), (560, 558, 544), (558, 556, 544), (556, 554, 544), (554, 552, 544), (552, 550, 544), (550, 547, 544), (547, 546, 544), (546, 545, 544), (545, 548, 544), (548, 549, 544), (549, 551, 544), (551, 553, 544), (553, 555, 544), (555, 557, 544), (557, 559, 544), (559, 561, 544), (561, 563, 544), (563, 565, 544), (565, 567, 544), (567, 569, 544), (569, 571, 544), (571, 573, 544), (573, 574, 544), (572, 570, 544), (574, 576, 544), (574, 573, 571, 569, 567, 565, 563, 561, 559, 557, 555, 553, 551, 549, 548, 545, 546, 547, 550, 552, 554, 556, 558, 560, 562, 564, 566, 568, 570, 572, 575, 576), (608, 605, 577), (609, 608, 577), (603, 601, 577), (601, 599, 577), (599, 597, 577), (597, 595, 577), (595, 593, 577), (593, 591, 577), (591, 589, 577), (589, 587, 577), (587, 585, 577), (585, 583, 577), (583, 580, 577), (580, 579, 577), (579, 578, 577), (578, 581, 577), (581, 582, 577), (582, 584, 577), (584, 586, 577), (586, 588, 577), (588, 590, 577), (590, 592, 577), (592, 594, 577), (594, 596, 577), (596, 598, 577), (598, 600, 577), (600, 602, 577), (602, 604, 577), (604, 606, 577), (606, 607, 577), (605, 603, 577), (607, 609, 577), (607, 606, 604, 602, 600, 598, 596, 594, 592, 590, 588, 586, 584, 582, 581, 578, 579, 580, 583, 585, 587, 589, 591, 593, 595, 597, 599, 601, 603, 605, 608, 609), (641, 638, 610), (642, 641, 610), (636, 634, 610), (634, 632, 610), (632, 630, 610), (630, 628, 610), (628, 626, 610), (626, 624, 610), (624, 622, 610), (622, 620, 610), (620, 618, 610), (618, 616, 610), (616, 613, 610), (613, 612, 610), (612, 611, 610), (611, 614, 610), (614, 615, 610), (615, 617, 610), (617, 619, 610), (619, 621, 610), (621, 623, 610), (623, 625, 610), (625, 627, 610), (627, 629, 610), (629, 631, 610), (631, 633, 610), (633, 635, 610), (635, 637, 610), (637, 639, 610), (639, 640, 610), (638, 636, 610), (640, 642, 610), (640, 639, 637, 635, 633, 631, 629, 627, 625, 623, 621, 619, 617, 615, 614, 611, 612, 613, 616, 618, 620, 622, 624, 626, 628, 630, 632, 634, 636, 638, 641, 642), (674, 671, 643), (675, 674, 643), (669, 667, 643), (667, 665, 643), (665, 663, 643), (663, 661, 643), (661, 659, 643), (659, 657, 643), (657, 655, 643), (655, 653, 643), (653, 651, 643), (651, 649, 643), (649, 646, 643), (646, 645, 643), (645, 644, 643), (644, 647, 643), (647, 648, 643), (648, 650, 643), (650, 652, 643), (652, 654, 643), (654, 656, 643), (656, 658, 643), (658, 660, 643), (660, 662, 643), (662, 664, 643), (664, 666, 643), (666, 668, 643), (668, 670, 643), (670, 672, 643), (672, 673, 643), (671, 669, 643), (673, 675, 643), (673, 672, 670, 668, 666, 664, 662, 660, 658, 656, 654, 652, 650, 648, 647, 644, 645, 646, 649, 651, 653, 655, 657, 659, 661, 663, 665, 667, 669, 671, 674, 675), (707, 676, 704), (708, 676, 707), (702, 676, 700), (700, 676, 698), (698, 676, 696), (696, 676, 694), (694, 676, 692), (692, 676, 690), (690, 676, 688), (688, 676, 686), (686, 676, 684), (684, 676, 682), (682, 676, 679), (679, 676, 678), (678, 676, 677), (677, 676, 680), (680, 676, 681), (681, 676, 683), (683, 676, 685), (685, 676, 687), (687, 676, 689), (689, 676, 691), (691, 676, 693), (693, 676, 695), (695, 676, 697), (697, 676, 699), (699, 676, 701), (701, 676, 703), (703, 676, 705), (705, 676, 706), (704, 676, 702), (706, 676, 708), (706, 708, 707, 704, 702, 700, 698, 696, 694, 692, 690, 688, 686, 684, 682, 679, 678, 677, 680, 681, 683, 685, 687, 689, 691, 693, 695, 697, 699, 701, 703, 705), (709, 711, 712, 710), (714, 715, 719, 718), (712, 711, 713, 716), (709, 710, 715, 714), (710, 712, 716, 715), (711, 709, 714, 713), (719, 720, 724, 723), (715, 716, 720, 719), (713, 714, 718, 717), (716, 713, 717, 720), (724, 721, 725, 728), (717, 718, 722, 721), (720, 717, 721, 724), (718, 719, 723, 722), (727, 728, 732, 731), (722, 723, 727, 726), (723, 724, 728, 727), (721, 722, 726, 725), (731, 732, 736, 735), (725, 726, 730, 729), (728, 725, 729, 732), (726, 727, 731, 730), (736, 733, 737, 740), (729, 730, 734, 733), (732, 729, 733, 736), (730, 731, 735, 734), (739, 740, 744, 743), (734, 735, 739, 738), (735, 736, 740, 739), (733, 734, 738, 737), (741, 742, 746, 745), (737, 738, 742, 741), (740, 737, 741, 744), (738, 739, 743, 742), (746, 747, 748, 745), (744, 741, 745, 748), (742, 743, 747, 746), (743, 744, 748, 747)])
_uv = me_cube.uv_layers.new(name='UVMap')
_uv.uv.foreach_set('vector', [0.625, 0.5, 0.625, 0.75, 0.875, 0.75, 0.875, 0.5, 0.375, 0.75, 0.375, 1.0, 0.625, 1.0, 0.625, 0.75, 0.375, 0.0, 0.375, 0.25, 0.625, 0.25, 0.625, 0.0, 0.125, 0.5, 0.125, 0.75, 0.375, 0.75, 0.375, 0.5, 0.375, 0.5, 0.375, 0.75, 0.625, 0.75, 0.625, 0.5, 0.375, 0.25, 0.375, 0.5, 0.625, 0.5, 0.625, 0.25, 0.625, 0.5, 0.625, 0.75, 0.875, 0.75, 0.875, 0.5, 0.375, 0.75, 0.375, 1.0, 0.625, 1.0, 0.625, 0.75, 0.375, 0.0, 0.375, 0.25, 0.625, 0.25, 0.625, 0.0, 0.125, 0.5, 0.125, 0.75, 0.375, 0.75, 0.375, 0.5, 0.375, 0.5, 0.375, 0.75, 0.625, 0.75, 0.625, 0.5, 0.375, 0.25, 0.375, 0.5, 0.625, 0.5, 0.625, 0.25, 0.625, 0.5, 0.625, 0.75, 0.875, 0.75, 0.875, 0.5, 0.375, 0.75, 0.375, 1.0, 0.625, 1.0, 0.625, 0.75, 0.375, 0.0, 0.375, 0.25, 0.625, 0.25, 0.625, 0.0, 0.125, 0.5, 0.125, 0.75, 0.375, 0.75, 0.375, 0.5, 0.375, 0.5, 0.375, 0.75, 0.625, 0.75, 0.625, 0.5, 0.375, 0.25, 0.375, 0.5, 0.625, 0.5, 0.625, 0.25, 0.625, 0.5, 0.625, 0.75, 0.875, 0.75, 0.875, 0.5, 0.375, 0.75, 0.375, 1.0, 0.625, 1.0, 0.625, 0.75, 0.375, 0.0, 0.375, 0.25, 0.625, 0.25, 0.625, 0.0, 0.125, 0.5, 0.125, 0.75, 0.375, 0.75, 0.375, 0.5, 0.375, 0.5, 0.375, 0.75, 0.625, 0.75, 0.625, 0.5, 0.375, 0.25, 0.375, 0.5, 0.625, 0.5, 0.625, 0.25, 0.625, 0.5, 0.625, 0.75, 0.875, 0.75, 0.875, 0.5, 0.375, 0.75, 0.375, 1.0, 0.625, 1.0, 0.625, 0.75, 0.375, 0.0, 0.375, 0.25, 0.625, 0.25, 0.625, 0.0, 0.125, 0.5, 0.125, 0.75, 0.375, 0.75, 0.375, 0.5, 0.375, 0.5, 0.375, 0.75, 0.625, 0.75, 0.625, 0.5, 0.375, 0.25, 0.375, 0.5, 0.625, 0.5, 0.625, 0.25, 0.625, 0.5, 0.625, 0.75, 0.875, 0.75, 0.875, 0.5, 0.375, 0.75, 0.375, 1.0, 0.625, 1.0, 0.625, 0.75, 0.375, 0.0, 0.375, 0.25, 0.625, 0.25, 0.625, 0.0, 0.125, 0.5, 0.125, 0.75, 0.375, 0.75, 0.375, 0.5, 0.375, 0.5, 0.375, 0.75, 0.625, 0.75, 0.625, 0.5, 0.375, 0.25, 0.375, 0.5, 0.625, 0.5, 0.625, 0.25, 0.6646, 0.7304, 0.6559, 0.7185, 0.6697, 0.7254, 0.375, 0.0, 0.625, 0.0, 0.625, 0.25, 0.375, 0.25, 0.375, 0.25, 0.625, 0.25, 0.625, 0.3933, 0.375, 0.3933, 0.3354, 0.5196, 0.3441, 0.5315, 0.3303, 0.5246, 0.7317, 0.5, 0.875, 0.5, 0.875, 0.75, 0.7317, 0.75, 0.3639, 0.7073, 0.4021, 0.6882, 0.4034, 0.6896, 0.3652, 0.7086, 0.5634, 0.5754, 0.5785, 0.5702, 0.5721, 0.5841, 0.5634, 0.6746, 0.5721, 0.6659, 0.5785, 0.6798, 0.4485, 0.5735, 0.4592, 0.5787, 0.4537, 0.5842, 0.6361, 0.5427, 0.5979, 0.5618, 0.5966, 0.5604, 0.6348, 0.5414, 0.5573, 0.6472, 0.5573, 0.6028, 0.5643, 0.6014, 0.5643, 0.6486, 0.4427, 0.6028, 0.4427, 0.6472, 0.4357, 0.6486, 0.4357, 0.6014, 0.3073, 0.7078, 0.3073, 0.5422, 0.3143, 0.5477, 0.3143, 0.7023, 0.5979, 0.6882, 0.6361, 0.7073, 0.6348, 0.7086, 0.5966, 0.6896, 0.5828, 0.8177, 0.4172, 0.8177, 0.4227, 0.8107, 0.5773, 0.8107, 0.3059, 0.7228, 0.2997, 0.7346, 0.2997, 0.7271, 0.6397, 0.5736, 0.6397, 0.6764, 0.6103, 0.6617, 0.6103, 0.5883, 0.4817, 0.6067, 0.5183, 0.6067, 0.5183, 0.6433, 0.4817, 0.6433, 0.3603, 0.6764, 0.3603, 0.5736, 0.3897, 0.5883, 0.3897, 0.6617, 0.5367, 0.5147, 0.4633, 0.5147, 0.4486, 0.4853, 0.5514, 0.4853, 0.4778, 0.6823, 0.5222, 0.6823, 0.5236, 0.6893, 0.4764, 0.6893, 0.375, 0.8567, 0.625, 0.8567, 0.625, 1.0, 0.375, 1.0, 0.4366, 0.6746, 0.4215, 0.6798, 0.4279, 0.6659, 0.5514, 0.7647, 0.4486, 0.7647, 0.4633, 0.7353, 0.5367, 0.7353, 0.6646, 0.5196, 0.6697, 0.5246, 0.6559, 0.5315, 0.5222, 0.5677, 0.4778, 0.5677, 0.4764, 0.5607, 0.5236, 0.5607, 0.125, 0.5, 0.2683, 0.5, 0.2683, 0.75, 0.125, 0.75, 0.4021, 0.5618, 0.3639, 0.5427, 0.3652, 0.5414, 0.4034, 0.5604, 0.4172, 0.4323, 0.5828, 0.4323, 0.5773, 0.4393, 0.4227, 0.4393, 0.6857, 0.5477, 0.6636, 0.5736, 0.6636, 0.5409, 0.685, 0.5238, 0.6348, 0.5414, 0.6086, 0.5425, 0.6463, 0.5236, 0.6575, 0.5348, 0.6927, 0.5422, 0.6701, 0.5357, 0.6914, 0.5186, 0.7147, 0.5, 0.5979, 0.5618, 0.5965, 0.5745, 0.5864, 0.5795, 0.5734, 0.5665, 0.5573, 0.6028, 0.5353, 0.6067, 0.5353, 0.5897, 0.5773, 0.5814, 0.5966, 0.5604, 0.5821, 0.5752, 0.5691, 0.5622, 0.5792, 0.5572, 0.4778, 0.5677, 0.4817, 0.5897, 0.4647, 0.5897, 0.4564, 0.5477, 0.4357, 0.6014, 0.4136, 0.5883, 0.4136, 0.5795, 0.4485, 0.5865, 0.4764, 0.5607, 0.4615, 0.5735, 0.4545, 0.5386, 0.4633, 0.5386, 0.3639, 0.5427, 0.3741, 0.5598, 0.3364, 0.5409, 0.3475, 0.5298, 0.3073, 0.5422, 0.2853, 0.5, 0.3086, 0.5186, 0.3299, 0.5357, 0.3652, 0.5414, 0.3425, 0.5348, 0.3537, 0.5236, 0.3914, 0.5425, 0.5643, 0.6486, 0.5864, 0.6617, 0.5864, 0.6705, 0.5515, 0.6635, 0.5966, 0.6896, 0.5792, 0.6928, 0.5691, 0.6878, 0.5821, 0.6748, 0.5573, 0.6472, 0.5773, 0.6686, 0.5353, 0.6603, 0.5353, 0.6433, 0.6361, 0.7073, 0.6259, 0.6902, 0.6636, 0.7091, 0.6525, 0.7202, 0.6927, 0.7078, 0.7147, 0.75, 0.6914, 0.7314, 0.6701, 0.7143, 0.6348, 0.7086, 0.6575, 0.7152, 0.6463, 0.7264, 0.6086, 0.7075, 0.4021, 0.6882, 0.4035, 0.6755, 0.4136, 0.6705, 0.4266, 0.6835, 0.4427, 0.6472, 0.4647, 0.6433, 0.4647, 0.6603, 0.4227, 0.6686, 0.4034, 0.6896, 0.4179, 0.6748, 0.4309, 0.6878, 0.4208, 0.6928, 0.4172, 0.8177, 0.375, 0.8397, 0.3936, 0.8164, 0.4107, 0.7951, 0.3143, 0.7023, 0.3364, 0.6764, 0.3364, 0.7091, 0.315, 0.7262, 0.4227, 0.8107, 0.3988, 0.81, 0.4159, 0.7886, 0.4486, 0.7886, 0.6927, 0.5422, 0.6857, 0.5477, 0.685, 0.5238, 0.6701, 0.5357, 0.6361, 0.5427, 0.6348, 0.5414, 0.6697, 0.5246, 0.6646, 0.5196, 0.5773, 0.4393, 0.5828, 0.4323, 0.5893, 0.4549, 0.6012, 0.44, 0.5966, 0.5604, 0.5979, 0.5618, 0.5634, 0.5754, 0.5721, 0.5841, 0.5643, 0.6014, 0.5573, 0.6028, 0.5773, 0.5814, 0.5515, 0.5865, 0.5222, 0.5677, 0.5236, 0.5607, 0.5385, 0.5735, 0.5436, 0.5477, 0.4764, 0.5607, 0.4778, 0.5677, 0.4564, 0.5477, 0.4615, 0.5735, 0.4427, 0.6028, 0.4357, 0.6014, 0.4485, 0.5865, 0.4227, 0.5814, 0.4021, 0.5618, 0.4034, 0.5604, 0.4179, 0.5752, 0.4266, 0.5665, 0.3652, 0.5414, 0.3639, 0.5427, 0.3354, 0.5196, 0.3303, 0.5246, 0.3143, 0.5477, 0.3073, 0.5422, 0.3299, 0.5357, 0.315, 0.5238, 0.4172, 0.4323, 0.4227, 0.4393, 0.3988, 0.44, 0.4107, 0.4549, 0.5573, 0.6472, 0.5643, 0.6486, 0.5515, 0.6635, 0.5773, 0.6686, 0.5979, 0.6882, 0.5966, 0.6896, 0.5721, 0.6659, 0.5634, 0.6746, 0.5236, 0.6893, 0.5222, 0.6823, 0.5436, 0.7023, 0.5385, 0.6765, 0.6348, 0.7086, 0.6361, 0.7073, 0.6646, 0.7304, 0.6697, 0.7254, 0.6857, 0.7023, 0.6927, 0.7078, 0.6701, 0.7143, 0.685, 0.7262, 0.5828, 0.8177, 0.5773, 0.8107, 0.6012, 0.81, 0.5893, 0.7951, 0.4034, 0.6896, 0.4021, 0.6882, 0.4366, 0.6746, 0.4279, 0.6659, 0.4357, 0.6486, 0.4427, 0.6472, 0.4227, 0.6686, 0.4485, 0.6635, 0.4778, 0.6823, 0.4764, 0.6893, 0.4615, 0.6765, 0.4564, 0.7023, 0.4227, 0.8107, 0.4172, 0.8177, 0.4107, 0.7951, 0.3988, 0.81, 0.3073, 0.7078, 0.3143, 0.7023, 0.315, 0.7262, 0.3299, 0.7143, 0.3639, 0.7073, 0.3652, 0.7086, 0.3425, 0.7152, 0.3475, 0.7202, 0.6397, 0.5736, 0.6103, 0.5883, 0.5979, 0.5618, 0.6361, 0.5427, 0.5367, 0.5147, 0.5514, 0.4853, 0.5743, 0.4809, 0.5552, 0.5191, 0.5183, 0.6067, 0.4817, 0.6067, 0.4778, 0.5677, 0.5222, 0.5677, 0.4633, 0.5147, 0.5367, 0.5147, 0.5236, 0.5607, 0.4764, 0.5607, 0.3897, 0.5883, 0.3603, 0.5736, 0.3639, 0.5427, 0.4021, 0.5618, 0.4486, 0.4853, 0.4633, 0.5147, 0.4448, 0.5191, 0.4257, 0.4809, 0.375, 0.3933, 0.625, 0.3933, 0.5828, 0.4323, 0.4172, 0.4323, 0.5514, 0.4853, 0.4486, 0.4853, 0.4227, 0.4393, 0.5773, 0.4393, 0.6103, 0.6617, 0.6397, 0.6764, 0.6361, 0.7073, 0.5979, 0.6882, 0.5514, 0.7647, 0.5367, 0.7353, 0.5552, 0.7309, 0.5743, 0.7691, 0.625, 0.8567, 0.375, 0.8567, 0.4172, 0.8177, 0.5828, 0.8177, 0.4486, 0.7647, 0.5514, 0.7647, 0.5773, 0.8107, 0.4227, 0.8107, 0.3603, 0.6764, 0.3897, 0.6617, 0.4021, 0.6882, 0.3639, 0.7073, 0.4633, 0.7353, 0.4486, 0.7647, 0.4257, 0.7691, 0.4448, 0.7309, 0.4817, 0.6433, 0.5183, 0.6433, 0.5222, 0.6823, 0.4778, 0.6823, 0.5367, 0.7353, 0.4633, 0.7353, 0.4764, 0.6893, 0.5236, 0.6893, 0.7317, 0.5, 0.7317, 0.75, 0.6927, 0.7078, 0.6927, 0.5422, 0.6397, 0.6764, 0.6397, 0.5736, 0.6857, 0.5477, 0.6857, 0.7023, 0.5183, 0.6433, 0.5183, 0.6067, 0.5573, 0.6028, 0.5573, 0.6472, 0.6103, 0.5883, 0.6103, 0.6617, 0.5643, 0.6486, 0.5643, 0.6014, 0.2683, 0.75, 0.2683, 0.5, 0.3073, 0.5422, 0.3073, 0.7078, 0.3603, 0.5736, 0.3603, 0.6764, 0.3143, 0.7023, 0.3143, 0.5477, 0.4817, 0.6067, 0.4817, 0.6433, 0.4427, 0.6472, 0.4427, 0.6028, 0.3897, 0.6617, 0.3897, 0.5883, 0.4357, 0.6014, 0.4357, 0.6486, 0.6927, 0.5422, 0.6927, 0.7078, 0.6857, 0.7023, 0.6857, 0.5477, 0.3418, 0.4717, 0.3833, 0.4496, 0.25, 0.25, 0.2032, 0.4854, 0.25, 0.49, 0.25, 0.25, 0.25, 0.49, 0.2968, 0.4854, 0.25, 0.25, 0.2968, 0.4854, 0.3418, 0.4717, 0.25, 0.25, 0.1582, 0.4717, 0.2032, 0.4854, 0.25, 0.25, 0.2968, 0.4854, 0.3418, 0.4717, 0.25, 0.25, 0.4197, 0.4197, 0.4496, 0.3833, 0.25, 0.25, 0.1167, 0.4496, 0.1582, 0.4717, 0.25, 0.25, 0.3418, 0.4717, 0.3833, 0.4496, 0.25, 0.25, 0.4496, 0.3833, 0.4717, 0.3418, 0.25, 0.25, 0.08029, 0.4197, 0.1167, 0.4496, 0.25, 0.25, 0.3833, 0.4496, 0.4197, 0.4197, 0.25, 0.25, 0.4717, 0.3418, 0.4854, 0.2968, 0.25, 0.25, 0.05045, 0.3833, 0.08029, 0.4197, 0.25, 0.25, 0.4197, 0.4197, 0.4496, 0.3833, 0.25, 0.25, 0.4854, 0.2968, 0.49, 0.25, 0.25, 0.25, 0.02827, 0.3418, 0.05045, 0.3833, 0.25, 0.25, 0.4496, 0.3833, 0.4717, 0.3418, 0.25, 0.25, 0.49, 0.25, 0.4854, 0.2032, 0.25, 0.25, 0.01461, 0.2968, 0.02827, 0.3418, 0.25, 0.25, 0.4717, 0.3418, 0.4854, 0.2968, 0.25, 0.25, 0.4854, 0.2032, 0.4717, 0.1582, 0.25, 0.25, 0.01, 0.25, 0.01461, 0.2968, 0.25, 0.25, 0.4854, 0.2968, 0.49, 0.25, 0.25, 0.25, 0.4717, 0.1582, 0.4496, 0.1167, 0.25, 0.25, 0.01461, 0.2032, 0.01, 0.25, 0.25, 0.25, 0.49, 0.25, 0.4854, 0.2032, 0.25, 0.25, 0.4496, 0.1167, 0.4197, 0.08029, 0.25, 0.25, 0.02827, 0.1582, 0.01461, 0.2032, 0.25, 0.25, 0.4854, 0.2032, 0.4717, 0.1582, 0.25, 0.25, 0.4197, 0.08029, 0.3833, 0.05045, 0.25, 0.25, 0.05045, 0.1167, 0.02827, 0.1582, 0.25, 0.25, 0.4717, 0.1582, 0.4496, 0.1167, 0.25, 0.25, 0.3833, 0.05045, 0.3418, 0.02827, 0.25, 0.25, 0.08029, 0.08029, 0.05045, 0.1167, 0.25, 0.25, 0.4496, 0.1167, 0.4197, 0.08029, 0.25, 0.25, 0.3418, 0.02827, 0.2968, 0.01461, 0.25, 0.25, 0.1167, 0.05045, 0.08029, 0.08029, 0.25, 0.25, 0.4197, 0.08029, 0.3833, 0.05045, 0.25, 0.25, 0.2968, 0.01461, 0.25, 0.01, 0.25, 0.25, 0.1582, 0.02827, 0.1167, 0.05045, 0.25, 0.25, 0.3833, 0.05045, 0.3418, 0.02827, 0.25, 0.25, 0.25, 0.01, 0.2032, 0.01461, 0.25, 0.25, 0.2032, 0.01461, 0.1582, 0.02827, 0.25, 0.25, 0.3418, 0.02827, 0.2968, 0.01461, 0.25, 0.25, 0.2032, 0.01461, 0.1582, 0.02827, 0.25, 0.25, 0.25, 0.01, 0.2032, 0.01461, 0.25, 0.25, 0.2968, 0.01461, 0.25, 0.01, 0.25, 0.25, 0.1582, 0.02827, 0.1167, 0.05045, 0.25, 0.25, 0.2968, 0.01461, 0.25, 0.01, 0.25, 0.25, 0.25, 0.01, 0.2032, 0.01461, 0.25, 0.25, 0.1167, 0.05045, 0.08029, 0.08029, 0.25, 0.25, 0.3418, 0.02827, 0.2968, 0.01461, 0.25, 0.25, 0.2032, 0.01461, 0.1582, 0.02827, 0.25, 0.25, 0.08029, 0.08029, 0.05045, 0.1167, 0.25, 0.25, 0.3833, 0.05045, 0.3418, 0.02827, 0.25, 0.25, 0.1582, 0.02827, 0.1167, 0.05045, 0.25, 0.25, 0.05045, 0.1167, 0.02827, 0.1582, 0.25, 0.25, 0.4197, 0.08029, 0.3833, 0.05045, 0.25, 0.25, 0.1167, 0.05045, 0.08029, 0.08029, 0.25, 0.25, 0.02827, 0.1582, 0.01461, 0.2032, 0.25, 0.25, 0.4496, 0.1167, 0.4197, 0.08029, 0.25, 0.25, 0.08029, 0.08029, 0.05045, 0.1167, 0.25, 0.25, 0.01461, 0.2032, 0.01, 0.25, 0.25, 0.25, 0.4717, 0.1582, 0.4496, 0.1167, 0.25, 0.25, 0.05045, 0.1167, 0.02827, 0.1582, 0.25, 0.25, 0.01, 0.25, 0.01461, 0.2968, 0.25, 0.25, 0.4854, 0.2032, 0.4717, 0.1582, 0.25, 0.25, 0.02827, 0.1582, 0.01461, 0.2032, 0.25, 0.25, 0.01461, 0.2968, 0.02827, 0.3418, 0.25, 0.25, 0.49, 0.25, 0.4854, 0.2032, 0.25, 0.25, 0.01461, 0.2032, 0.01, 0.25, 0.25, 0.25, 0.02827, 0.3418, 0.05045, 0.3833, 0.25, 0.25, 0.4854, 0.2968, 0.49, 0.25, 0.25, 0.25, 0.01, 0.25, 0.01461, 0.2968, 0.25, 0.25, 0.05045, 0.3833, 0.08029, 0.4197, 0.25, 0.25, 0.4717, 0.3418, 0.4854, 0.2968, 0.25, 0.25, 0.01461, 0.2968, 0.02827, 0.3418, 0.25, 0.25, 0.08029, 0.4197, 0.1167, 0.4496, 0.25, 0.25, 0.4496, 0.3833, 0.4717, 0.3418, 0.25, 0.25, 0.02827, 0.3418, 0.05045, 0.3833, 0.25, 0.25, 0.1167, 0.4496, 0.1582, 0.4717, 0.25, 0.25, 0.4197, 0.4197, 0.4496, 0.3833, 0.25, 0.25, 0.05045, 0.3833, 0.08029, 0.4197, 0.25, 0.25, 0.1582, 0.4717, 0.2032, 0.4854, 0.25, 0.25, 0.3833, 0.4496, 0.4197, 0.4197, 0.25, 0.25, 0.08029, 0.4197, 0.1167, 0.4496, 0.25, 0.25, 0.2032, 0.4854, 0.25, 0.49, 0.25, 0.25, 0.3418, 0.4717, 0.3833, 0.4496, 0.25, 0.25, 0.1167, 0.4496, 0.1582, 0.4717, 0.25, 0.25, 0.2968, 0.4854, 0.3418, 0.4717, 0.25, 0.25, 0.25, 0.49, 0.2968, 0.4854, 0.25, 0.25, 0.1582, 0.4717, 0.2032, 0.4854, 0.25, 0.25, 0.3833, 0.4496, 0.4197, 0.4197, 0.25, 0.25, 0.75, 0.49, 0.7032, 0.4854, 0.6582, 0.4717, 0.6167, 0.4496, 0.5803, 0.4197, 0.5504, 0.3833, 0.5283, 0.3418, 0.5146, 0.2968, 0.51, 0.25, 0.5146, 0.2032, 0.5283, 0.1582, 0.5504, 0.1167, 0.5803, 0.08029, 0.6167, 0.05045, 0.6582, 0.02827, 0.7032, 0.01461, 0.75, 0.01, 0.7968, 0.01461, 0.8418, 0.02827, 0.8833, 0.05045, 0.9197, 0.08029, 0.9496, 0.1167, 0.9717, 0.1582, 0.9854, 0.2032, 0.99, 0.25, 0.9854, 0.2968, 0.9717, 0.3418, 0.9496, 0.3833, 0.9197, 0.4197, 0.8833, 0.4496, 0.8418, 0.4717, 0.7968, 0.4854, 0.2032, 0.4854, 0.25, 0.49, 0.25, 0.25, 0.75, 0.49, 0.7032, 0.4854, 0.6582, 0.4717, 0.6167, 0.4496, 0.5803, 0.4197, 0.5504, 0.3833, 0.5283, 0.3418, 0.5146, 0.2968, 0.51, 0.25, 0.5146, 0.2032, 0.5283, 0.1582, 0.5504, 0.1167, 0.5803, 0.08029, 0.6167, 0.05045, 0.6582, 0.02827, 0.7032, 0.01461, 0.75, 0.01, 0.7968, 0.01461, 0.8418, 0.02827, 0.8833, 0.05045, 0.9197, 0.08029, 0.9496, 0.1167, 0.9717, 0.1582, 0.9854, 0.2032, 0.99, 0.25, 0.9854, 0.2968, 0.9717, 0.3418, 0.9496, 0.3833, 0.9197, 0.4197, 0.8833, 0.4496, 0.8418, 0.4717, 0.7968, 0.4854, 0.25, 0.49, 0.2968, 0.4854, 0.25, 0.25, 0.75, 0.49, 0.7032, 0.4854, 0.6582, 0.4717, 0.6167, 0.4496, 0.5803, 0.4197, 0.5504, 0.3833, 0.5283, 0.3418, 0.5146, 0.2968, 0.51, 0.25, 0.5146, 0.2032, 0.5283, 0.1582, 0.5504, 0.1167, 0.5803, 0.08029, 0.6167, 0.05045, 0.6582, 0.02827, 0.7032, 0.01461, 0.75, 0.01, 0.7968, 0.01461, 0.8418, 0.02827, 0.8833, 0.05045, 0.9197, 0.08029, 0.9496, 0.1167, 0.9717, 0.1582, 0.9854, 0.2032, 0.99, 0.25, 0.9854, 0.2968, 0.9717, 0.3418, 0.9496, 0.3833, 0.9197, 0.4197, 0.8833, 0.4496, 0.8418, 0.4717, 0.7968, 0.4854, 0.3418, 0.4717, 0.3833, 0.4496, 0.25, 0.25, 0.2968, 0.4854, 0.3418, 0.4717, 0.25, 0.25, 0.4197, 0.4197, 0.4496, 0.3833, 0.25, 0.25, 0.4496, 0.3833, 0.4717, 0.3418, 0.25, 0.25, 0.4717, 0.3418, 0.4854, 0.2968, 0.25, 0.25, 0.4854, 0.2968, 0.49, 0.25, 0.25, 0.25, 0.49, 0.25, 0.4854, 0.2032, 0.25, 0.25, 0.4854, 0.2032, 0.4717, 0.1582, 0.25, 0.25, 0.4717, 0.1582, 0.4496, 0.1167, 0.25, 0.25, 0.4496, 0.1167, 0.4197, 0.08029, 0.25, 0.25, 0.4197, 0.08029, 0.3833, 0.05045, 0.25, 0.25, 0.3833, 0.05045, 0.3418, 0.02827, 0.25, 0.25, 0.3418, 0.02827, 0.2968, 0.01461, 0.25, 0.25, 0.2968, 0.01461, 0.25, 0.01, 0.25, 0.25, 0.25, 0.01, 0.2032, 0.01461, 0.25, 0.25, 0.2032, 0.01461, 0.1582, 0.02827, 0.25, 0.25, 0.1582, 0.02827, 0.1167, 0.05045, 0.25, 0.25, 0.1167, 0.05045, 0.08029, 0.08029, 0.25, 0.25, 0.08029, 0.08029, 0.05045, 0.1167, 0.25, 0.25, 0.05045, 0.1167, 0.02827, 0.1582, 0.25, 0.25, 0.02827, 0.1582, 0.01461, 0.2032, 0.25, 0.25, 0.01461, 0.2032, 0.01, 0.25, 0.25, 0.25, 0.01, 0.25, 0.01461, 0.2968, 0.25, 0.25, 0.01461, 0.2968, 0.02827, 0.3418, 0.25, 0.25, 0.02827, 0.3418, 0.05045, 0.3833, 0.25, 0.25, 0.05045, 0.3833, 0.08029, 0.4197, 0.25, 0.25, 0.08029, 0.4197, 0.1167, 0.4496, 0.25, 0.25, 0.1167, 0.4496, 0.1582, 0.4717, 0.25, 0.25, 0.1582, 0.4717, 0.2032, 0.4854, 0.25, 0.25, 0.2032, 0.4854, 0.25, 0.49, 0.25, 0.25, 0.3833, 0.4496, 0.4197, 0.4197, 0.25, 0.25, 0.25, 0.49, 0.2968, 0.4854, 0.25, 0.25, 0.75, 0.49, 0.7032, 0.4854, 0.6582, 0.4717, 0.6167, 0.4496, 0.5803, 0.4197, 0.5504, 0.3833, 0.5283, 0.3418, 0.5146, 0.2968, 0.51, 0.25, 0.5146, 0.2032, 0.5283, 0.1582, 0.5504, 0.1167, 0.5803, 0.08029, 0.6167, 0.05045, 0.6582, 0.02827, 0.7032, 0.01461, 0.75, 0.01, 0.7968, 0.01461, 0.8418, 0.02827, 0.8833, 0.05045, 0.9197, 0.08029, 0.9496, 0.1167, 0.9717, 0.1582, 0.9854, 0.2032, 0.99, 0.25, 0.9854, 0.2968, 0.9717, 0.3418, 0.9496, 0.3833, 0.9197, 0.4197, 0.8833, 0.4496, 0.8418, 0.4717, 0.7968, 0.4854, 0.3418, 0.4717, 0.3833, 0.4496, 0.25, 0.25, 0.2968, 0.4854, 0.3418, 0.4717, 0.25, 0.25, 0.4197, 0.4197, 0.4496, 0.3833, 0.25, 0.25, 0.4496, 0.3833, 0.4717, 0.3418, 0.25, 0.25, 0.4717, 0.3418, 0.4854, 0.2968, 0.25, 0.25, 0.4854, 0.2968, 0.49, 0.25, 0.25, 0.25, 0.49, 0.25, 0.4854, 0.2032, 0.25, 0.25, 0.4854, 0.2032, 0.4717, 0.1582, 0.25, 0.25, 0.4717, 0.1582, 0.4496, 0.1167, 0.25, 0.25, 0.4496, 0.1167, 0.4197, 0.08029, 0.25, 0.25, 0.4197, 0.08029, 0.3833, 0.05045, 0.25, 0.25, 0.3833, 0.05045, 0.3418, 0.02827, 0.25, 0.25, 0.3418, 0.02827, 0.2968, 0.01461, 0.25, 0.25, 0.2968, 0.01461, 0.25, 0.01, 0.25, 0.25, 0.25, 0.01, 0.2032, 0.01461, 0.25, 0.25, 0.2032, 0.01461, 0.1582, 0.02827, 0.25, 0.25, 0.1582, 0.02827, 0.1167, 0.05045, 0.25, 0.25, 0.1167, 0.05045, 0.08029, 0.08029, 0.25, 0.25, 0.08029, 0.08029, 0.05045, 0.1167, 0.25, 0.25, 0.05045, 0.1167, 0.02827, 0.1582, 0.25, 0.25, 0.02827, 0.1582, 0.01461, 0.2032, 0.25, 0.25, 0.01461, 0.2032, 0.01, 0.25, 0.25, 0.25, 0.01, 0.25, 0.01461, 0.2968, 0.25, 0.25, 0.01461, 0.2968, 0.02827, 0.3418, 0.25, 0.25, 0.02827, 0.3418, 0.05045, 0.3833, 0.25, 0.25, 0.05045, 0.3833, 0.08029, 0.4197, 0.25, 0.25, 0.08029, 0.4197, 0.1167, 0.4496, 0.25, 0.25, 0.1167, 0.4496, 0.1582, 0.4717, 0.25, 0.25, 0.1582, 0.4717, 0.2032, 0.4854, 0.25, 0.25, 0.2032, 0.4854, 0.25, 0.49, 0.25, 0.25, 0.3833, 0.4496, 0.4197, 0.4197, 0.25, 0.25, 0.25, 0.49, 0.2968, 0.4854, 0.25, 0.25, 0.75, 0.49, 0.7032, 0.4854, 0.6582, 0.4717, 0.6167, 0.4496, 0.5803, 0.4197, 0.5504, 0.3833, 0.5283, 0.3418, 0.5146, 0.2968, 0.51, 0.25, 0.5146, 0.2032, 0.5283, 0.1582, 0.5504, 0.1167, 0.5803, 0.08029, 0.6167, 0.05045, 0.6582, 0.02827, 0.7032, 0.01461, 0.75, 0.01, 0.7968, 0.01461, 0.8418, 0.02827, 0.8833, 0.05045, 0.9197, 0.08029, 0.9496, 0.1167, 0.9717, 0.1582, 0.9854, 0.2032, 0.99, 0.25, 0.9854, 0.2968, 0.9717, 0.3418, 0.9496, 0.3833, 0.9197, 0.4197, 0.8833, 0.4496, 0.8418, 0.4717, 0.7968, 0.4854, 0.3418, 0.4717, 0.3833, 0.4496, 0.25, 0.25, 0.2968, 0.4854, 0.3418, 0.4717, 0.25, 0.25, 0.4197, 0.4197, 0.4496, 0.3833, 0.25, 0.25, 0.4496, 0.3833, 0.4717, 0.3418, 0.25, 0.25, 0.4717, 0.3418, 0.4854, 0.2968, 0.25, 0.25, 0.4854, 0.2968, 0.49, 0.25, 0.25, 0.25, 0.49, 0.25, 0.4854, 0.2032, 0.25, 0.25, 0.4854, 0.2032, 0.4717, 0.1582, 0.25, 0.25, 0.4717, 0.1582, 0.4496, 0.1167, 0.25, 0.25, 0.4496, 0.1167, 0.4197, 0.08029, 0.25, 0.25, 0.4197, 0.08029, 0.3833, 0.05045, 0.25, 0.25, 0.3833, 0.05045, 0.3418, 0.02827, 0.25, 0.25, 0.3418, 0.02827, 0.2968, 0.01461, 0.25, 0.25, 0.2968, 0.01461, 0.25, 0.01, 0.25, 0.25, 0.25, 0.01, 0.2032, 0.01461, 0.25, 0.25, 0.2032, 0.01461, 0.1582, 0.02827, 0.25, 0.25, 0.1582, 0.02827, 0.1167, 0.05045, 0.25, 0.25, 0.1167, 0.05045, 0.08029, 0.08029, 0.25, 0.25, 0.08029, 0.08029, 0.05045, 0.1167, 0.25, 0.25, 0.05045, 0.1167, 0.02827, 0.1582, 0.25, 0.25, 0.02827, 0.1582, 0.01461, 0.2032, 0.25, 0.25, 0.01461, 0.2032, 0.01, 0.25, 0.25, 0.25, 0.01, 0.25, 0.01461, 0.2968, 0.25, 0.25, 0.01461, 0.2968, 0.02827, 0.3418, 0.25, 0.25, 0.02827, 0.3418, 0.05045, 0.3833, 0.25, 0.25, 0.05045, 0.3833, 0.08029, 0.4197, 0.25, 0.25, 0.08029, 0.4197, 0.1167, 0.4496, 0.25, 0.25, 0.1167, 0.4496, 0.1582, 0.4717, 0.25, 0.25, 0.1582, 0.4717, 0.2032, 0.4854, 0.25, 0.25, 0.2032, 0.4854, 0.25, 0.49, 0.25, 0.25, 0.3833, 0.4496, 0.4197, 0.4197, 0.25, 0.25, 0.25, 0.49, 0.2968, 0.4854, 0.25, 0.25, 0.75, 0.49, 0.7032, 0.4854, 0.6582, 0.4717, 0.6167, 0.4496, 0.5803, 0.4197, 0.5504, 0.3833, 0.5283, 0.3418, 0.5146, 0.2968, 0.51, 0.25, 0.5146, 0.2032, 0.5283, 0.1582, 0.5504, 0.1167, 0.5803, 0.08029, 0.6167, 0.05045, 0.6582, 0.02827, 0.7032, 0.01461, 0.75, 0.01, 0.7968, 0.01461, 0.8418, 0.02827, 0.8833, 0.05045, 0.9197, 0.08029, 0.9496, 0.1167, 0.9717, 0.1582, 0.9854, 0.2032, 0.99, 0.25, 0.9854, 0.2968, 0.9717, 0.3418, 0.9496, 0.3833, 0.9197, 0.4197, 0.8833, 0.4496, 0.8418, 0.4717, 0.7968, 0.4854, 0.3418, 0.4717, 0.3833, 0.4496, 0.25, 0.25, 0.2968, 0.4854, 0.3418, 0.4717, 0.25, 0.25, 0.4197, 0.4197, 0.4496, 0.3833, 0.25, 0.25, 0.4496, 0.3833, 0.4717, 0.3418, 0.25, 0.25, 0.4717, 0.3418, 0.4854, 0.2968, 0.25, 0.25, 0.4854, 0.2968, 0.49, 0.25, 0.25, 0.25, 0.49, 0.25, 0.4854, 0.2032, 0.25, 0.25, 0.4854, 0.2032, 0.4717, 0.1582, 0.25, 0.25, 0.4717, 0.1582, 0.4496, 0.1167, 0.25, 0.25, 0.4496, 0.1167, 0.4197, 0.08029, 0.25, 0.25, 0.4197, 0.08029, 0.3833, 0.05045, 0.25, 0.25, 0.3833, 0.05045, 0.3418, 0.02827, 0.25, 0.25, 0.3418, 0.02827, 0.2968, 0.01461, 0.25, 0.25, 0.2968, 0.01461, 0.25, 0.01, 0.25, 0.25, 0.25, 0.01, 0.2032, 0.01461, 0.25, 0.25, 0.2032, 0.01461, 0.1582, 0.02827, 0.25, 0.25, 0.1582, 0.02827, 0.1167, 0.05045, 0.25, 0.25, 0.1167, 0.05045, 0.08029, 0.08029, 0.25, 0.25, 0.08029, 0.08029, 0.05045, 0.1167, 0.25, 0.25, 0.05045, 0.1167, 0.02827, 0.1582, 0.25, 0.25, 0.02827, 0.1582, 0.01461, 0.2032, 0.25, 0.25, 0.01461, 0.2032, 0.01, 0.25, 0.25, 0.25, 0.01, 0.25, 0.01461, 0.2968, 0.25, 0.25, 0.01461, 0.2968, 0.02827, 0.3418, 0.25, 0.25, 0.02827, 0.3418, 0.05045, 0.3833, 0.25, 0.25, 0.05045, 0.3833, 0.08029, 0.4197, 0.25, 0.25, 0.08029, 0.4197, 0.1167, 0.4496, 0.25, 0.25, 0.1167, 0.4496, 0.1582, 0.4717, 0.25, 0.25, 0.1582, 0.4717, 0.2032, 0.4854, 0.25, 0.25, 0.2032, 0.4854, 0.25, 0.49, 0.25, 0.25, 0.3833, 0.4496, 0.4197, 0.4197, 0.25, 0.25, 0.25, 0.49, 0.2968, 0.4854, 0.25, 0.25, 0.75, 0.49, 0.7032, 0.4854, 0.6582, 0.4717, 0.6167, 0.4496, 0.5803, 0.4197, 0.5504, 0.3833, 0.5283, 0.3418, 0.5146, 0.2968, 0.51, 0.25, 0.5146, 0.2032, 0.5283, 0.1582, 0.5504, 0.1167, 0.5803, 0.08029, 0.6167, 0.05045, 0.6582, 0.02827, 0.7032, 0.01461, 0.75, 0.01, 0.7968, 0.01461, 0.8418, 0.02827, 0.8833, 0.05045, 0.9197, 0.08029, 0.9496, 0.1167, 0.9717, 0.1582, 0.9854, 0.2032, 0.99, 0.25, 0.9854, 0.2968, 0.9717, 0.3418, 0.9496, 0.3833, 0.9197, 0.4197, 0.8833, 0.4496, 0.8418, 0.4717, 0.7968, 0.4854, 0.3418, 0.4717, 0.3833, 0.4496, 0.25, 0.25, 0.2968, 0.4854, 0.3418, 0.4717, 0.25, 0.25, 0.4197, 0.4197, 0.4496, 0.3833, 0.25, 0.25, 0.4496, 0.3833, 0.4717, 0.3418, 0.25, 0.25, 0.4717, 0.3418, 0.4854, 0.2968, 0.25, 0.25, 0.4854, 0.2968, 0.49, 0.25, 0.25, 0.25, 0.49, 0.25, 0.4854, 0.2032, 0.25, 0.25, 0.4854, 0.2032, 0.4717, 0.1582, 0.25, 0.25, 0.4717, 0.1582, 0.4496, 0.1167, 0.25, 0.25, 0.4496, 0.1167, 0.4197, 0.08029, 0.25, 0.25, 0.4197, 0.08029, 0.3833, 0.05045, 0.25, 0.25, 0.3833, 0.05045, 0.3418, 0.02827, 0.25, 0.25, 0.3418, 0.02827, 0.2968, 0.01461, 0.25, 0.25, 0.2968, 0.01461, 0.25, 0.01, 0.25, 0.25, 0.25, 0.01, 0.2032, 0.01461, 0.25, 0.25, 0.2032, 0.01461, 0.1582, 0.02827, 0.25, 0.25, 0.1582, 0.02827, 0.1167, 0.05045, 0.25, 0.25, 0.1167, 0.05045, 0.08029, 0.08029, 0.25, 0.25, 0.08029, 0.08029, 0.05045, 0.1167, 0.25, 0.25, 0.05045, 0.1167, 0.02827, 0.1582, 0.25, 0.25, 0.02827, 0.1582, 0.01461, 0.2032, 0.25, 0.25, 0.01461, 0.2032, 0.01, 0.25, 0.25, 0.25, 0.01, 0.25, 0.01461, 0.2968, 0.25, 0.25, 0.01461, 0.2968, 0.02827, 0.3418, 0.25, 0.25, 0.02827, 0.3418, 0.05045, 0.3833, 0.25, 0.25, 0.05045, 0.3833, 0.08029, 0.4197, 0.25, 0.25, 0.08029, 0.4197, 0.1167, 0.4496, 0.25, 0.25, 0.1167, 0.4496, 0.1582, 0.4717, 0.25, 0.25, 0.1582, 0.4717, 0.2032, 0.4854, 0.25, 0.25, 0.2032, 0.4854, 0.25, 0.49, 0.25, 0.25, 0.3833, 0.4496, 0.4197, 0.4197, 0.25, 0.25, 0.25, 0.49, 0.2968, 0.4854, 0.25, 0.25, 0.75, 0.49, 0.7032, 0.4854, 0.6582, 0.4717, 0.6167, 0.4496, 0.5803, 0.4197, 0.5504, 0.3833, 0.5283, 0.3418, 0.5146, 0.2968, 0.51, 0.25, 0.5146, 0.2032, 0.5283, 0.1582, 0.5504, 0.1167, 0.5803, 0.08029, 0.6167, 0.05045, 0.6582, 0.02827, 0.7032, 0.01461, 0.75, 0.01, 0.7968, 0.01461, 0.8418, 0.02827, 0.8833, 0.05045, 0.9197, 0.08029, 0.9496, 0.1167, 0.9717, 0.1582, 0.9854, 0.2032, 0.99, 0.25, 0.9854, 0.2968, 0.9717, 0.3418, 0.9496, 0.3833, 0.9197, 0.4197, 0.8833, 0.4496, 0.8418, 0.4717, 0.7968, 0.4854, 0.3418, 0.4717, 0.3833, 0.4496, 0.25, 0.25, 0.2968, 0.4854, 0.3418, 0.4717, 0.25, 0.25, 0.4197, 0.4197, 0.4496, 0.3833, 0.25, 0.25, 0.4496, 0.3833, 0.4717, 0.3418, 0.25, 0.25, 0.4717, 0.3418, 0.4854, 0.2968, 0.25, 0.25, 0.4854, 0.2968, 0.49, 0.25, 0.25, 0.25, 0.49, 0.25, 0.4854, 0.2032, 0.25, 0.25, 0.4854, 0.2032, 0.4717, 0.1582, 0.25, 0.25, 0.4717, 0.1582, 0.4496, 0.1167, 0.25, 0.25, 0.4496, 0.1167, 0.4197, 0.08029, 0.25, 0.25, 0.4197, 0.08029, 0.3833, 0.05045, 0.25, 0.25, 0.3833, 0.05045, 0.3418, 0.02827, 0.25, 0.25, 0.3418, 0.02827, 0.2968, 0.01461, 0.25, 0.25, 0.2968, 0.01461, 0.25, 0.01, 0.25, 0.25, 0.25, 0.01, 0.2032, 0.01461, 0.25, 0.25, 0.2032, 0.01461, 0.1582, 0.02827, 0.25, 0.25, 0.1582, 0.02827, 0.1167, 0.05045, 0.25, 0.25, 0.1167, 0.05045, 0.08029, 0.08029, 0.25, 0.25, 0.08029, 0.08029, 0.05045, 0.1167, 0.25, 0.25, 0.05045, 0.1167, 0.02827, 0.1582, 0.25, 0.25, 0.02827, 0.1582, 0.01461, 0.2032, 0.25, 0.25, 0.01461, 0.2032, 0.01, 0.25, 0.25, 0.25, 0.01, 0.25, 0.01461, 0.2968, 0.25, 0.25, 0.01461, 0.2968, 0.02827, 0.3418, 0.25, 0.25, 0.02827, 0.3418, 0.05045, 0.3833, 0.25, 0.25, 0.05045, 0.3833, 0.08029, 0.4197, 0.25, 0.25, 0.08029, 0.4197, 0.1167, 0.4496, 0.25, 0.25, 0.1167, 0.4496, 0.1582, 0.4717, 0.25, 0.25, 0.1582, 0.4717, 0.2032, 0.4854, 0.25, 0.25, 0.2032, 0.4854, 0.25, 0.49, 0.25, 0.25, 0.3833, 0.4496, 0.4197, 0.4197, 0.25, 0.25, 0.25, 0.49, 0.2968, 0.4854, 0.25, 0.25, 0.75, 0.49, 0.7032, 0.4854, 0.6582, 0.4717, 0.6167, 0.4496, 0.5803, 0.4197, 0.5504, 0.3833, 0.5283, 0.3418, 0.5146, 0.2968, 0.51, 0.25, 0.5146, 0.2032, 0.5283, 0.1582, 0.5504, 0.1167, 0.5803, 0.08029, 0.6167, 0.05045, 0.6582, 0.02827, 0.7032, 0.01461, 0.75, 0.01, 0.7968, 0.01461, 0.8418, 0.02827, 0.8833, 0.05045, 0.9197, 0.08029, 0.9496, 0.1167, 0.9717, 0.1582, 0.9854, 0.2032, 0.99, 0.25, 0.9854, 0.2968, 0.9717, 0.3418, 0.9496, 0.3833, 0.9197, 0.4197, 0.8833, 0.4496, 0.8418, 0.4717, 0.7968, 0.4854, 0.3418, 0.4717, 0.3833, 0.4496, 0.25, 0.25, 0.2968, 0.4854, 0.3418, 0.4717, 0.25, 0.25, 0.4197, 0.4197, 0.4496, 0.3833, 0.25, 0.25, 0.4496, 0.3833, 0.4717, 0.3418, 0.25, 0.25, 0.4717, 0.3418, 0.4854, 0.2968, 0.25, 0.25, 0.4854, 0.2968, 0.49, 0.25, 0.25, 0.25, 0.49, 0.25, 0.4854, 0.2032, 0.25, 0.25, 0.4854, 0.2032, 0.4717, 0.1582, 0.25, 0.25, 0.4717, 0.1582, 0.4496, 0.1167, 0.25, 0.25, 0.4496, 0.1167, 0.4197, 0.08029, 0.25, 0.25, 0.4197, 0.08029, 0.3833, 0.05045, 0.25, 0.25, 0.3833, 0.05045, 0.3418, 0.02827, 0.25, 0.25, 0.3418, 0.02827, 0.2968, 0.01461, 0.25, 0.25, 0.2968, 0.01461, 0.25, 0.01, 0.25, 0.25, 0.25, 0.01, 0.2032, 0.01461, 0.25, 0.25, 0.2032, 0.01461, 0.1582, 0.02827, 0.25, 0.25, 0.1582, 0.02827, 0.1167, 0.05045, 0.25, 0.25, 0.1167, 0.05045, 0.08029, 0.08029, 0.25, 0.25, 0.08029, 0.08029, 0.05045, 0.1167, 0.25, 0.25, 0.05045, 0.1167, 0.02827, 0.1582, 0.25, 0.25, 0.02827, 0.1582, 0.01461, 0.2032, 0.25, 0.25, 0.01461, 0.2032, 0.01, 0.25, 0.25, 0.25, 0.01, 0.25, 0.01461, 0.2968, 0.25, 0.25, 0.01461, 0.2968, 0.02827, 0.3418, 0.25, 0.25, 0.02827, 0.3418, 0.05045, 0.3833, 0.25, 0.25, 0.05045, 0.3833, 0.08029, 0.4197, 0.25, 0.25, 0.08029, 0.4197, 0.1167, 0.4496, 0.25, 0.25, 0.1167, 0.4496, 0.1582, 0.4717, 0.25, 0.25, 0.1582, 0.4717, 0.2032, 0.4854, 0.25, 0.25, 0.2032, 0.4854, 0.25, 0.49, 0.25, 0.25, 0.3833, 0.4496, 0.4197, 0.4197, 0.25, 0.25, 0.25, 0.49, 0.2968, 0.4854, 0.25, 0.25, 0.75, 0.49, 0.7032, 0.4854, 0.6582, 0.4717, 0.6167, 0.4496, 0.5803, 0.4197, 0.5504, 0.3833, 0.5283, 0.3418, 0.5146, 0.2968, 0.51, 0.25, 0.5146, 0.2032, 0.5283, 0.1582, 0.5504, 0.1167, 0.5803, 0.08029, 0.6167, 0.05045, 0.6582, 0.02827, 0.7032, 0.01461, 0.75, 0.01, 0.7968, 0.01461, 0.8418, 0.02827, 0.8833, 0.05045, 0.9197, 0.08029, 0.9496, 0.1167, 0.9717, 0.1582, 0.9854, 0.2032, 0.99, 0.25, 0.9854, 0.2968, 0.9717, 0.3418, 0.9496, 0.3833, 0.9197, 0.4197, 0.8833, 0.4496, 0.8418, 0.4717, 0.7968, 0.4854, 0.3418, 0.4717, 0.3833, 0.4496, 0.25, 0.25, 0.2968, 0.4854, 0.3418, 0.4717, 0.25, 0.25, 0.4197, 0.4197, 0.4496, 0.3833, 0.25, 0.25, 0.4496, 0.3833, 0.4717, 0.3418, 0.25, 0.25, 0.4717, 0.3418, 0.4854, 0.2968, 0.25, 0.25, 0.4854, 0.2968, 0.49, 0.25, 0.25, 0.25, 0.49, 0.25, 0.4854, 0.2032, 0.25, 0.25, 0.4854, 0.2032, 0.4717, 0.1582, 0.25, 0.25, 0.4717, 0.1582, 0.4496, 0.1167, 0.25, 0.25, 0.4496, 0.1167, 0.4197, 0.08029, 0.25, 0.25, 0.4197, 0.08029, 0.3833, 0.05045, 0.25, 0.25, 0.3833, 0.05045, 0.3418, 0.02827, 0.25, 0.25, 0.3418, 0.02827, 0.2968, 0.01461, 0.25, 0.25, 0.2968, 0.01461, 0.25, 0.01, 0.25, 0.25, 0.25, 0.01, 0.2032, 0.01461, 0.25, 0.25, 0.2032, 0.01461, 0.1582, 0.02827, 0.25, 0.25, 0.1582, 0.02827, 0.1167, 0.05045, 0.25, 0.25, 0.1167, 0.05045, 0.08029, 0.08029, 0.25, 0.25, 0.08029, 0.08029, 0.05045, 0.1167, 0.25, 0.25, 0.05045, 0.1167, 0.02827, 0.1582, 0.25, 0.25, 0.02827, 0.1582, 0.01461, 0.2032, 0.25, 0.25, 0.01461, 0.2032, 0.01, 0.25, 0.25, 0.25, 0.01, 0.25, 0.01461, 0.2968, 0.25, 0.25, 0.01461, 0.2968, 0.02827, 0.3418, 0.25, 0.25, 0.02827, 0.3418, 0.05045, 0.3833, 0.25, 0.25, 0.05045, 0.3833, 0.08029, 0.4197, 0.25, 0.25, 0.08029, 0.4197, 0.1167, 0.4496, 0.25, 0.25, 0.1167, 0.4496, 0.1582, 0.4717, 0.25, 0.25, 0.1582, 0.4717, 0.2032, 0.4854, 0.25, 0.25, 0.2032, 0.4854, 0.25, 0.49, 0.25, 0.25, 0.3833, 0.4496, 0.4197, 0.4197, 0.25, 0.25, 0.25, 0.49, 0.2968, 0.4854, 0.25, 0.25, 0.75, 0.49, 0.7032, 0.4854, 0.6582, 0.4717, 0.6167, 0.4496, 0.5803, 0.4197, 0.5504, 0.3833, 0.5283, 0.3418, 0.5146, 0.2968, 0.51, 0.25, 0.5146, 0.2032, 0.5283, 0.1582, 0.5504, 0.1167, 0.5803, 0.08029, 0.6167, 0.05045, 0.6582, 0.02827, 0.7032, 0.01461, 0.75, 0.01, 0.7968, 0.01461, 0.8418, 0.02827, 0.8833, 0.05045, 0.9197, 0.08029, 0.9496, 0.1167, 0.9717, 0.1582, 0.9854, 0.2032, 0.99, 0.25, 0.9854, 0.2968, 0.9717, 0.3418, 0.9496, 0.3833, 0.9197, 0.4197, 0.8833, 0.4496, 0.8418, 0.4717, 0.7968, 0.4854, 0.3418, 0.4717, 0.3833, 0.4496, 0.25, 0.25, 0.2968, 0.4854, 0.3418, 0.4717, 0.25, 0.25, 0.4197, 0.4197, 0.4496, 0.3833, 0.25, 0.25, 0.4496, 0.3833, 0.4717, 0.3418, 0.25, 0.25, 0.4717, 0.3418, 0.4854, 0.2968, 0.25, 0.25, 0.4854, 0.2968, 0.49, 0.25, 0.25, 0.25, 0.49, 0.25, 0.4854, 0.2032, 0.25, 0.25, 0.4854, 0.2032, 0.4717, 0.1582, 0.25, 0.25, 0.4717, 0.1582, 0.4496, 0.1167, 0.25, 0.25, 0.4496, 0.1167, 0.4197, 0.08029, 0.25, 0.25, 0.4197, 0.08029, 0.3833, 0.05045, 0.25, 0.25, 0.3833, 0.05045, 0.3418, 0.02827, 0.25, 0.25, 0.3418, 0.02827, 0.2968, 0.01461, 0.25, 0.25, 0.2968, 0.01461, 0.25, 0.01, 0.25, 0.25, 0.25, 0.01, 0.2032, 0.01461, 0.25, 0.25, 0.2032, 0.01461, 0.1582, 0.02827, 0.25, 0.25, 0.1582, 0.02827, 0.1167, 0.05045, 0.25, 0.25, 0.1167, 0.05045, 0.08029, 0.08029, 0.25, 0.25, 0.08029, 0.08029, 0.05045, 0.1167, 0.25, 0.25, 0.05045, 0.1167, 0.02827, 0.1582, 0.25, 0.25, 0.02827, 0.1582, 0.01461, 0.2032, 0.25, 0.25, 0.01461, 0.2032, 0.01, 0.25, 0.25, 0.25, 0.01, 0.25, 0.01461, 0.2968, 0.25, 0.25, 0.01461, 0.2968, 0.02827, 0.3418, 0.25, 0.25, 0.02827, 0.3418, 0.05045, 0.3833, 0.25, 0.25, 0.05045, 0.3833, 0.08029, 0.4197, 0.25, 0.25, 0.08029, 0.4197, 0.1167, 0.4496, 0.25, 0.25, 0.1167, 0.4496, 0.1582, 0.4717, 0.25, 0.25, 0.1582, 0.4717, 0.2032, 0.4854, 0.25, 0.25, 0.2032, 0.4854, 0.25, 0.49, 0.25, 0.25, 0.3833, 0.4496, 0.4197, 0.4197, 0.25, 0.25, 0.25, 0.49, 0.2968, 0.4854, 0.25, 0.25, 0.75, 0.49, 0.7032, 0.4854, 0.6582, 0.4717, 0.6167, 0.4496, 0.5803, 0.4197, 0.5504, 0.3833, 0.5283, 0.3418, 0.5146, 0.2968, 0.51, 0.25, 0.5146, 0.2032, 0.5283, 0.1582, 0.5504, 0.1167, 0.5803, 0.08029, 0.6167, 0.05045, 0.6582, 0.02827, 0.7032, 0.01461, 0.75, 0.01, 0.7968, 0.01461, 0.8418, 0.02827, 0.8833, 0.05045, 0.9197, 0.08029, 0.9496, 0.1167, 0.9717, 0.1582, 0.9854, 0.2032, 0.99, 0.25, 0.9854, 0.2968, 0.9717, 0.3418, 0.9496, 0.3833, 0.9197, 0.4197, 0.8833, 0.4496, 0.8418, 0.4717, 0.7968, 0.4854, 0.3418, 0.4717, 0.3833, 0.4496, 0.25, 0.25, 0.2968, 0.4854, 0.3418, 0.4717, 0.25, 0.25, 0.4197, 0.4197, 0.4496, 0.3833, 0.25, 0.25, 0.4496, 0.3833, 0.4717, 0.3418, 0.25, 0.25, 0.4717, 0.3418, 0.4854, 0.2968, 0.25, 0.25, 0.4854, 0.2968, 0.49, 0.25, 0.25, 0.25, 0.49, 0.25, 0.4854, 0.2032, 0.25, 0.25, 0.4854, 0.2032, 0.4717, 0.1582, 0.25, 0.25, 0.4717, 0.1582, 0.4496, 0.1167, 0.25, 0.25, 0.4496, 0.1167, 0.4197, 0.08029, 0.25, 0.25, 0.4197, 0.08029, 0.3833, 0.05045, 0.25, 0.25, 0.3833, 0.05045, 0.3418, 0.02827, 0.25, 0.25, 0.3418, 0.02827, 0.2968, 0.01461, 0.25, 0.25, 0.2968, 0.01461, 0.25, 0.01, 0.25, 0.25, 0.25, 0.01, 0.2032, 0.01461, 0.25, 0.25, 0.2032, 0.01461, 0.1582, 0.02827, 0.25, 0.25, 0.1582, 0.02827, 0.1167, 0.05045, 0.25, 0.25, 0.1167, 0.05045, 0.08029, 0.08029, 0.25, 0.25, 0.08029, 0.08029, 0.05045, 0.1167, 0.25, 0.25, 0.05045, 0.1167, 0.02827, 0.1582, 0.25, 0.25, 0.02827, 0.1582, 0.01461, 0.2032, 0.25, 0.25, 0.01461, 0.2032, 0.01, 0.25, 0.25, 0.25, 0.01, 0.25, 0.01461, 0.2968, 0.25, 0.25, 0.01461, 0.2968, 0.02827, 0.3418, 0.25, 0.25, 0.02827, 0.3418, 0.05045, 0.3833, 0.25, 0.25, 0.05045, 0.3833, 0.08029, 0.4197, 0.25, 0.25, 0.08029, 0.4197, 0.1167, 0.4496, 0.25, 0.25, 0.1167, 0.4496, 0.1582, 0.4717, 0.25, 0.25, 0.1582, 0.4717, 0.2032, 0.4854, 0.25, 0.25, 0.2032, 0.4854, 0.25, 0.49, 0.25, 0.25, 0.3833, 0.4496, 0.4197, 0.4197, 0.25, 0.25, 0.25, 0.49, 0.2968, 0.4854, 0.25, 0.25, 0.75, 0.49, 0.7032, 0.4854, 0.6582, 0.4717, 0.6167, 0.4496, 0.5803, 0.4197, 0.5504, 0.3833, 0.5283, 0.3418, 0.5146, 0.2968, 0.51, 0.25, 0.5146, 0.2032, 0.5283, 0.1582, 0.5504, 0.1167, 0.5803, 0.08029, 0.6167, 0.05045, 0.6582, 0.02827, 0.7032, 0.01461, 0.75, 0.01, 0.7968, 0.01461, 0.8418, 0.02827, 0.8833, 0.05045, 0.9197, 0.08029, 0.9496, 0.1167, 0.9717, 0.1582, 0.9854, 0.2032, 0.99, 0.25, 0.9854, 0.2968, 0.9717, 0.3418, 0.9496, 0.3833, 0.9197, 0.4197, 0.8833, 0.4496, 0.8418, 0.4717, 0.7968, 0.4854, 0.3418, 0.4717, 0.3833, 0.4496, 0.25, 0.25, 0.2968, 0.4854, 0.3418, 0.4717, 0.25, 0.25, 0.4197, 0.4197, 0.4496, 0.3833, 0.25, 0.25, 0.4496, 0.3833, 0.4717, 0.3418, 0.25, 0.25, 0.4717, 0.3418, 0.4854, 0.2968, 0.25, 0.25, 0.4854, 0.2968, 0.49, 0.25, 0.25, 0.25, 0.49, 0.25, 0.4854, 0.2032, 0.25, 0.25, 0.4854, 0.2032, 0.4717, 0.1582, 0.25, 0.25, 0.4717, 0.1582, 0.4496, 0.1167, 0.25, 0.25, 0.4496, 0.1167, 0.4197, 0.08029, 0.25, 0.25, 0.4197, 0.08029, 0.3833, 0.05045, 0.25, 0.25, 0.3833, 0.05045, 0.3418, 0.02827, 0.25, 0.25, 0.3418, 0.02827, 0.2968, 0.01461, 0.25, 0.25, 0.2968, 0.01461, 0.25, 0.01, 0.25, 0.25, 0.25, 0.01, 0.2032, 0.01461, 0.25, 0.25, 0.2032, 0.01461, 0.1582, 0.02827, 0.25, 0.25, 0.1582, 0.02827, 0.1167, 0.05045, 0.25, 0.25, 0.1167, 0.05045, 0.08029, 0.08029, 0.25, 0.25, 0.08029, 0.08029, 0.05045, 0.1167, 0.25, 0.25, 0.05045, 0.1167, 0.02827, 0.1582, 0.25, 0.25, 0.02827, 0.1582, 0.01461, 0.2032, 0.25, 0.25, 0.01461, 0.2032, 0.01, 0.25, 0.25, 0.25, 0.01, 0.25, 0.01461, 0.2968, 0.25, 0.25, 0.01461, 0.2968, 0.02827, 0.3418, 0.25, 0.25, 0.02827, 0.3418, 0.05045, 0.3833, 0.25, 0.25, 0.05045, 0.3833, 0.08029, 0.4197, 0.25, 0.25, 0.08029, 0.4197, 0.1167, 0.4496, 0.25, 0.25, 0.1167, 0.4496, 0.1582, 0.4717, 0.25, 0.25, 0.1582, 0.4717, 0.2032, 0.4854, 0.25, 0.25, 0.2032, 0.4854, 0.25, 0.49, 0.25, 0.25, 0.3833, 0.4496, 0.4197, 0.4197, 0.25, 0.25, 0.25, 0.49, 0.2968, 0.4854, 0.25, 0.25, 0.75, 0.49, 0.7032, 0.4854, 0.6582, 0.4717, 0.6167, 0.4496, 0.5803, 0.4197, 0.5504, 0.3833, 0.5283, 0.3418, 0.5146, 0.2968, 0.51, 0.25, 0.5146, 0.2032, 0.5283, 0.1582, 0.5504, 0.1167, 0.5803, 0.08029, 0.6167, 0.05045, 0.6582, 0.02827, 0.7032, 0.01461, 0.75, 0.01, 0.7968, 0.01461, 0.8418, 0.02827, 0.8833, 0.05045, 0.9197, 0.08029, 0.9496, 0.1167, 0.9717, 0.1582, 0.9854, 0.2032, 0.99, 0.25, 0.9854, 0.2968, 0.9717, 0.3418, 0.9496, 0.3833, 0.9197, 0.4197, 0.8833, 0.4496, 0.8418, 0.4717, 0.7968, 0.4854, 0.3418, 0.4717, 0.3833, 0.4496, 0.25, 0.25, 0.2968, 0.4854, 0.3418, 0.4717, 0.25, 0.25, 0.4197, 0.4197, 0.4496, 0.3833, 0.25, 0.25, 0.4496, 0.3833, 0.4717, 0.3418, 0.25, 0.25, 0.4717, 0.3418, 0.4854, 0.2968, 0.25, 0.25, 0.4854, 0.2968, 0.49, 0.25, 0.25, 0.25, 0.49, 0.25, 0.4854, 0.2032, 0.25, 0.25, 0.4854, 0.2032, 0.4717, 0.1582, 0.25, 0.25, 0.4717, 0.1582, 0.4496, 0.1167, 0.25, 0.25, 0.4496, 0.1167, 0.4197, 0.08029, 0.25, 0.25, 0.4197, 0.08029, 0.3833, 0.05045, 0.25, 0.25, 0.3833, 0.05045, 0.3418, 0.02827, 0.25, 0.25, 0.3418, 0.02827, 0.2968, 0.01461, 0.25, 0.25, 0.2968, 0.01461, 0.25, 0.01, 0.25, 0.25, 0.25, 0.01, 0.2032, 0.01461, 0.25, 0.25, 0.2032, 0.01461, 0.1582, 0.02827, 0.25, 0.25, 0.1582, 0.02827, 0.1167, 0.05045, 0.25, 0.25, 0.1167, 0.05045, 0.08029, 0.08029, 0.25, 0.25, 0.08029, 0.08029, 0.05045, 0.1167, 0.25, 0.25, 0.05045, 0.1167, 0.02827, 0.1582, 0.25, 0.25, 0.02827, 0.1582, 0.01461, 0.2032, 0.25, 0.25, 0.01461, 0.2032, 0.01, 0.25, 0.25, 0.25, 0.01, 0.25, 0.01461, 0.2968, 0.25, 0.25, 0.01461, 0.2968, 0.02827, 0.3418, 0.25, 0.25, 0.02827, 0.3418, 0.05045, 0.3833, 0.25, 0.25, 0.05045, 0.3833, 0.08029, 0.4197, 0.25, 0.25, 0.08029, 0.4197, 0.1167, 0.4496, 0.25, 0.25, 0.1167, 0.4496, 0.1582, 0.4717, 0.25, 0.25, 0.1582, 0.4717, 0.2032, 0.4854, 0.25, 0.25, 0.2032, 0.4854, 0.25, 0.49, 0.25, 0.25, 0.3833, 0.4496, 0.4197, 0.4197, 0.25, 0.25, 0.25, 0.49, 0.2968, 0.4854, 0.25, 0.25, 0.75, 0.49, 0.7032, 0.4854, 0.6582, 0.4717, 0.6167, 0.4496, 0.5803, 0.4197, 0.5504, 0.3833, 0.5283, 0.3418, 0.5146, 0.2968, 0.51, 0.25, 0.5146, 0.2032, 0.5283, 0.1582, 0.5504, 0.1167, 0.5803, 0.08029, 0.6167, 0.05045, 0.6582, 0.02827, 0.7032, 0.01461, 0.75, 0.01, 0.7968, 0.01461, 0.8418, 0.02827, 0.8833, 0.05045, 0.9197, 0.08029, 0.9496, 0.1167, 0.9717, 0.1582, 0.9854, 0.2032, 0.99, 0.25, 0.9854, 0.2968, 0.9717, 0.3418, 0.9496, 0.3833, 0.9197, 0.4197, 0.8833, 0.4496, 0.8418, 0.4717, 0.7968, 0.4854, 0.3418, 0.4717, 0.3833, 0.4496, 0.25, 0.25, 0.2968, 0.4854, 0.3418, 0.4717, 0.25, 0.25, 0.4197, 0.4197, 0.4496, 0.3833, 0.25, 0.25, 0.4496, 0.3833, 0.4717, 0.3418, 0.25, 0.25, 0.4717, 0.3418, 0.4854, 0.2968, 0.25, 0.25, 0.4854, 0.2968, 0.49, 0.25, 0.25, 0.25, 0.49, 0.25, 0.4854, 0.2032, 0.25, 0.25, 0.4854, 0.2032, 0.4717, 0.1582, 0.25, 0.25, 0.4717, 0.1582, 0.4496, 0.1167, 0.25, 0.25, 0.4496, 0.1167, 0.4197, 0.08029, 0.25, 0.25, 0.4197, 0.08029, 0.3833, 0.05045, 0.25, 0.25, 0.3833, 0.05045, 0.3418, 0.02827, 0.25, 0.25, 0.3418, 0.02827, 0.2968, 0.01461, 0.25, 0.25, 0.2968, 0.01461, 0.25, 0.01, 0.25, 0.25, 0.25, 0.01, 0.2032, 0.01461, 0.25, 0.25, 0.2032, 0.01461, 0.1582, 0.02827, 0.25, 0.25, 0.1582, 0.02827, 0.1167, 0.05045, 0.25, 0.25, 0.1167, 0.05045, 0.08029, 0.08029, 0.25, 0.25, 0.08029, 0.08029, 0.05045, 0.1167, 0.25, 0.25, 0.05045, 0.1167, 0.02827, 0.1582, 0.25, 0.25, 0.02827, 0.1582, 0.01461, 0.2032, 0.25, 0.25, 0.01461, 0.2032, 0.01, 0.25, 0.25, 0.25, 0.01, 0.25, 0.01461, 0.2968, 0.25, 0.25, 0.01461, 0.2968, 0.02827, 0.3418, 0.25, 0.25, 0.02827, 0.3418, 0.05045, 0.3833, 0.25, 0.25, 0.05045, 0.3833, 0.08029, 0.4197, 0.25, 0.25, 0.08029, 0.4197, 0.1167, 0.4496, 0.25, 0.25, 0.1167, 0.4496, 0.1582, 0.4717, 0.25, 0.25, 0.1582, 0.4717, 0.2032, 0.4854, 0.25, 0.25, 0.2032, 0.4854, 0.25, 0.49, 0.25, 0.25, 0.3833, 0.4496, 0.4197, 0.4197, 0.25, 0.25, 0.25, 0.49, 0.2968, 0.4854, 0.25, 0.25, 0.75, 0.49, 0.7032, 0.4854, 0.6582, 0.4717, 0.6167, 0.4496, 0.5803, 0.4197, 0.5504, 0.3833, 0.5283, 0.3418, 0.5146, 0.2968, 0.51, 0.25, 0.5146, 0.2032, 0.5283, 0.1582, 0.5504, 0.1167, 0.5803, 0.08029, 0.6167, 0.05045, 0.6582, 0.02827, 0.7032, 0.01461, 0.75, 0.01, 0.7968, 0.01461, 0.8418, 0.02827, 0.8833, 0.05045, 0.9197, 0.08029, 0.9496, 0.1167, 0.9717, 0.1582, 0.9854, 0.2032, 0.99, 0.25, 0.9854, 0.2968, 0.9717, 0.3418, 0.9496, 0.3833, 0.9197, 0.4197, 0.8833, 0.4496, 0.8418, 0.4717, 0.7968, 0.4854, 0.3418, 0.4717, 0.25, 0.25, 0.3833, 0.4496, 0.2968, 0.4854, 0.25, 0.25, 0.3418, 0.4717, 0.4197, 0.4197, 0.25, 0.25, 0.4496, 0.3833, 0.4496, 0.3833, 0.25, 0.25, 0.4717, 0.3418, 0.4717, 0.3418, 0.25, 0.25, 0.4854, 0.2968, 0.4854, 0.2968, 0.25, 0.25, 0.49, 0.25, 0.49, 0.25, 0.25, 0.25, 0.4854, 0.2032, 0.4854, 0.2032, 0.25, 0.25, 0.4717, 0.1582, 0.4717, 0.1582, 0.25, 0.25, 0.4496, 0.1167, 0.4496, 0.1167, 0.25, 0.25, 0.4197, 0.08029, 0.4197, 0.08029, 0.25, 0.25, 0.3833, 0.05045, 0.3833, 0.05045, 0.25, 0.25, 0.3418, 0.02827, 0.3418, 0.02827, 0.25, 0.25, 0.2968, 0.01461, 0.2968, 0.01461, 0.25, 0.25, 0.25, 0.01, 0.25, 0.01, 0.25, 0.25, 0.2032, 0.01461, 0.2032, 0.01461, 0.25, 0.25, 0.1582, 0.02827, 0.1582, 0.02827, 0.25, 0.25, 0.1167, 0.05045, 0.1167, 0.05045, 0.25, 0.25, 0.08029, 0.08029, 0.08029, 0.08029, 0.25, 0.25, 0.05045, 0.1167, 0.05045, 0.1167, 0.25, 0.25, 0.02827, 0.1582, 0.02827, 0.1582, 0.25, 0.25, 0.01461, 0.2032, 0.01461, 0.2032, 0.25, 0.25, 0.01, 0.25, 0.01, 0.25, 0.25, 0.25, 0.01461, 0.2968, 0.01461, 0.2968, 0.25, 0.25, 0.02827, 0.3418, 0.02827, 0.3418, 0.25, 0.25, 0.05045, 0.3833, 0.05045, 0.3833, 0.25, 0.25, 0.08029, 0.4197, 0.08029, 0.4197, 0.25, 0.25, 0.1167, 0.4496, 0.1167, 0.4496, 0.25, 0.25, 0.1582, 0.4717, 0.1582, 0.4717, 0.25, 0.25, 0.2032, 0.4854, 0.2032, 0.4854, 0.25, 0.25, 0.25, 0.49, 0.3833, 0.4496, 0.25, 0.25, 0.4197, 0.4197, 0.25, 0.49, 0.25, 0.25, 0.2968, 0.4854, 0.75, 0.49, 0.7968, 0.4854, 0.8418, 0.4717, 0.8833, 0.4496, 0.9197, 0.4197, 0.9496, 0.3833, 0.9717, 0.3418, 0.9854, 0.2968, 0.99, 0.25, 0.9854, 0.2032, 0.9717, 0.1582, 0.9496, 0.1167, 0.9197, 0.08029, 0.8833, 0.05045, 0.8418, 0.02827, 0.7968, 0.01461, 0.75, 0.01, 0.7032, 0.01461, 0.6582, 0.02827, 0.6167, 0.05045, 0.5803, 0.08029, 0.5504, 0.1167, 0.5283, 0.1582, 0.5146, 0.2032, 0.51, 0.25, 0.5146, 0.2968, 0.5283, 0.3418, 0.5504, 0.3833, 0.5803, 0.4197, 0.6167, 0.4496, 0.6582, 0.4717, 0.7032, 0.4854, 0.0, 0.0, 0.0, 1.0, 1.0, 1.0, 1.0, 0.0, 0.0, 0.0, 1.0, 0.0, 1.0, 0.0, 0.0, 0.0, 1.0, 1.0, 0.0, 1.0, 0.0, 1.0, 1.0, 1.0, 0.0, 0.0, 1.0, 0.0, 1.0, 0.0, 0.0, 0.0, 1.0, 0.0, 1.0, 1.0, 1.0, 1.0, 1.0, 0.0, 0.0, 1.0, 0.0, 0.0, 0.0, 0.0, 0.0, 1.0, 1.0, 0.0, 1.0, 1.0, 1.0, 1.0, 1.0, 0.0, 1.0, 0.0, 1.0, 1.0, 1.0, 1.0, 1.0, 0.0, 0.0, 1.0, 0.0, 0.0, 0.0, 0.0, 0.0, 1.0, 1.0, 1.0, 0.0, 1.0, 0.0, 1.0, 1.0, 1.0, 1.0, 1.0, 0.0, 1.0, 0.0, 1.0, 1.0, 1.0, 0.0, 1.0, 0.0, 0.0, 0.0, 0.0, 0.0, 1.0, 1.0, 1.0, 0.0, 1.0, 0.0, 1.0, 1.0, 1.0, 0.0, 0.0, 1.0, 0.0, 1.0, 0.0, 0.0, 0.0, 1.0, 0.0, 1.0, 1.0, 1.0, 1.0, 1.0, 0.0, 0.0, 0.0, 1.0, 0.0, 1.0, 0.0, 0.0, 0.0, 1.0, 0.0, 1.0, 1.0, 1.0, 1.0, 1.0, 0.0, 0.0, 1.0, 0.0, 0.0, 0.0, 0.0, 0.0, 1.0, 1.0, 0.0, 1.0, 1.0, 1.0, 1.0, 1.0, 0.0, 0.0, 1.0, 0.0, 0.0, 0.0, 0.0, 0.0, 1.0, 1.0, 1.0, 0.0, 1.0, 0.0, 1.0, 1.0, 1.0, 0.0, 0.0, 1.0, 0.0, 1.0, 0.0, 0.0, 0.0, 1.0, 1.0, 0.0, 1.0, 0.0, 1.0, 1.0, 1.0, 0.0, 1.0, 0.0, 0.0, 0.0, 0.0, 0.0, 1.0, 1.0, 1.0, 0.0, 1.0, 0.0, 1.0, 1.0, 1.0, 0.0, 0.0, 1.0, 0.0, 1.0, 0.0, 0.0, 0.0, 1.0, 0.0, 1.0, 1.0, 1.0, 1.0, 1.0, 0.0, 0.0, 0.0, 1.0, 0.0, 1.0, 0.0, 0.0, 0.0, 1.0, 0.0, 1.0, 1.0, 1.0, 1.0, 1.0, 0.0, 0.0, 1.0, 0.0, 0.0, 0.0, 0.0, 0.0, 1.0, 0.0, 1.0, 0.0, 0.0, 0.0, 0.0, 0.0, 1.0, 0.0, 1.0, 0.0, 0.0, 0.0, 0.0, 0.0, 1.0, 1.0, 1.0, 0.0, 1.0, 0.0, 1.0, 1.0, 1.0, 0.0, 0.0, 1.0, 0.0, 1.0, 0.0, 0.0, 0.0, 0.0, 0.0, 1.0, 0.0, 1.0, 1.0, 0.0, 1.0, 1.0, 1.0, 0.0, 1.0, 0.0, 1.0, 1.0, 1.0, 0.0, 0.0, 1.0, 0.0, 1.0, 0.0, 0.0, 0.0, 1.0, 0.0, 1.0, 1.0, 1.0, 1.0, 1.0, 0.0])
me_cube.materials.append(mat_material)
me_cube.use_remesh_preserve_volume = False
me_cube.use_remesh_preserve_attributes = False
me_cube.use_mirror_vertex_groups = False
me_cube.update()

# ---- objects
ob_cube = bpy.data.objects.new('Cube', me_cube)
ob_light = bpy.data.objects.new('Light', light_light)
ob_camera = bpy.data.objects.new('Camera', cam_camera)

# ---- transforms, parenting, visibility, modifiers, constraints
ob_cube.location = (0.0, 0.0, 0.0)
ob_cube.lock_rotations_4d = False
ob_cube.empty_display_type = 'ARROWS'
ob_cube.lineart.crease_threshold = 0.0
ob_light.location = (4.076, 1.005, 5.904)
ob_light.rotation_euler = (0.6503, 0.05522, 1.866)
ob_light.lock_rotations_4d = False
ob_light.empty_display_type = 'ARROWS'
ob_light.color = (0.0, 0.0, 0.0, 0.0)
ob_light.lineart.crease_threshold = 0.0
ob_camera.location = (7.359, -6.926, 4.958)
ob_camera.rotation_euler = (1.109, 0.0, 0.8149)
ob_camera.lock_rotations_4d = False
ob_camera.empty_display_type = 'ARROWS'
ob_camera.color = (0.0, 0.0, 0.0, 0.0)
ob_camera.display_type = 'WIRE'
ob_camera.lineart.crease_threshold = 0.0

# ---- collection membership
col_collection.objects.link(ob_cube)
col_collection.objects.link(ob_light)
col_collection.objects.link(ob_camera)

# ---- scene / render settings (as saved in the file)
scene.camera = ob_camera
scene.frame_start = 1; scene.frame_end = 250; scene.frame_set(1)
scene.render.engine = 'BLENDER_EEVEE_NEXT'
scene.cycles.use_denoising = False
scene.cycles.samples = 128
scene.cycles.sampling_pattern = 'TABULATED_SOBOL'
scene.cycles.use_adaptive_sampling = False
scene.cycles.use_light_tree = False
scene.view_settings.view_transform = 'Filmic'
bpy.context.view_layer.update()
